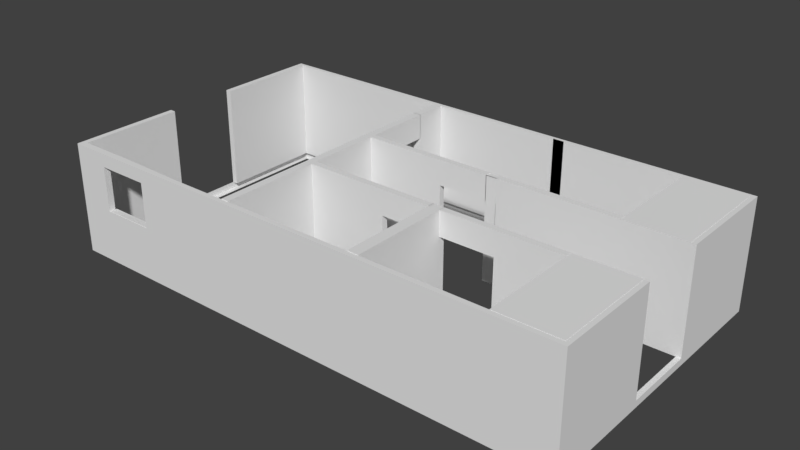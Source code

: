 # Source: Haz.blend  (saved by Blender 2.79.0; exported with 4.5.12 LTS)
import bpy
from mathutils import Matrix  # noqa: F401  (used for matrix-valued properties, if any)

bpy.ops.wm.read_factory_settings(use_empty=True)
scene = bpy.context.scene
scene.name = 'Scene'

# ---- collections
col_collection_1 = bpy.data.collections.new('Collection 1'); scene.collection.children.link(col_collection_1)

# ---- materials (node trees are filled in below, after node groups)
mat_material = bpy.data.materials.new('Material')
mat_material.alpha_threshold = 0.0
mat_material.use_transparent_shadow = False
mat_material.roughness = 0.5
mat_material.line_color = (0.0, 0.0, 0.0, 1.0)

# ---- material node trees

# ---- world
world_world = bpy.data.worlds.new('World'); scene.world = world_world
world_world.color = (0.05088, 0.05088, 0.05088)
world_world.use_sun_shadow = False
world_world.sun_shadow_jitter_overblur = 0.0
world_world.cycles.sampling_method = 'MANUAL'

# ---- meshes
me_cube = bpy.data.meshes.new('Cube')
me_cube.from_pydata([(-0.9296, -0.9647, 14.07), (-0.9296, -0.9647, 28.15), (-0.6606, -0.9647, 14.07), (-0.6606, -0.9647, 28.15), (1.0, 1.0, -1.0), (1.0, -1.0, -1.0), (-1.0, -1.0, -1.0), (-1.0, 1.0, -1.0), (1.0, 1.0, 1.0), (1.0, -1.0, 1.0), (-1.0, -1.0, 1.0), (-1.0, 1.0, 1.0), (1.0, -5.96e-08, -1.0), (1.788e-07, 1.0, -1.0), (1.0, 1.0, 0.0), (0.0, -1.0, -1.0), (1.0, -1.0, 0.0), (-1.0, 2.98e-07, -1.0), (-1.0, -1.0, 0.0), (-1.0, 1.0, 0.0), (1.0, -5.364e-07, 1.0), (2.384e-07, 1.0, 1.0), (-5.364e-07, -1.0, 1.0), (-1.0, 1.788e-07, 1.0), (2.384e-07, 1.0, 0.0), (-1.0, 2.384e-07, 0.0), (-2.98e-07, -1.0, 0.0), (1.0, -2.98e-07, 0.0), (1.0, -0.5, -1.0), (-0.5, 1.0, -1.0), (1.0, 1.0, 0.5), (-0.5, -1.0, -1.0), (1.0, -1.0, 0.5), (-1.0, 0.5, -1.0), (-1.0, -1.0, 0.5), (-1.0, 1.0, 0.5), (1.0, -0.5, 1.0), (-0.5, 1.0, 1.0), (-0.5, -1.0, 1.0), (-1.0, 0.5, 1.0), (1.0, 0.5, -1.0), (0.5, 1.0, -1.0), (1.0, 1.0, -0.5), (0.5, -1.0, -1.0), (1.0, -1.0, -0.5), (-1.0, -0.5, -1.0), (-1.0, -1.0, -0.5), (-1.0, 1.0, -0.5), (1.0, 0.5, 1.0), (0.5, 1.0, 1.0), (0.5, -1.0, 1.0), (-1.0, -0.5, 1.0), (-0.5, 1.0, 0.0), (0.5, 1.0, 0.0), (2.384e-07, 1.0, 0.5), (2.086e-07, 1.0, -0.5), (-1.0, 0.5, 0.0), (-1.0, -0.5, 0.0), (-1.0, 2.682e-07, -0.5), (-1.0, 2.086e-07, 0.5), (-0.5, -1.0, 0.0), (0.5, -1.0, 0.0), (-1.49e-07, -1.0, -0.5), (-4.172e-07, -1.0, 0.5), (1.0, -0.5, 0.0), (1.0, 0.5, 0.0), (1.0, -1.788e-07, -0.5), (1.0, -4.172e-07, 0.5), (1.0, 0.5, 0.5), (1.0, 0.5, -0.5), (1.0, -0.5, -0.5), (0.5, -1.0, 0.5), (0.5, -1.0, -0.5), (-0.5, -1.0, -0.5), (-1.0, -0.5, 0.5), (-1.0, -0.5, -0.5), (-1.0, 0.5, -0.5), (0.5, 1.0, -0.5), (0.5, 1.0, 0.5), (-0.5, 1.0, 0.5), (-0.5, 1.0, -0.5), (-1.0, 0.5, 0.5), (-0.5, -1.0, 0.5), (1.0, -0.5, 0.5), (1.0, -0.75, -1.0), (-0.75, 1.0, -1.0), (1.0, 1.0, 0.75), (-0.75, -1.0, -1.0), (1.0, -1.0, 0.75), (-1.0, 0.75, -1.0), (-1.0, -1.0, 0.75), (-1.0, 1.0, 0.75), (1.0, -0.75, 1.0), (-0.75, 1.0, 1.0), (-0.75, -1.0, 1.0), (-1.0, 0.75, 1.0), (1.0, 0.25, -1.0), (0.25, 1.0, -1.0), (1.0, 1.0, -0.25), (0.25, -1.0, -1.0), (1.0, -1.0, -0.25), (-1.0, -0.25, -1.0), (-1.0, -1.0, -0.25), (-1.0, 1.0, -0.25), (1.0, 0.25, 1.0), (0.25, 1.0, 1.0), (0.25, -1.0, 1.0), (-1.0, -0.25, 1.0), (-0.75, 1.0, 0.0), (0.25, 1.0, 0.0), (2.384e-07, 1.0, 0.75), (2.235e-07, 1.0, -0.25), (-1.0, 0.75, 0.0), (-1.0, -0.25, 0.0), (-1.0, 2.831e-07, -0.75), (-1.0, 2.235e-07, 0.25), (-0.75, -1.0, 0.0), (0.25, -1.0, 0.0), (-7.451e-08, -1.0, -0.75), (-3.576e-07, -1.0, 0.25), (1.0, -0.75, 0.0), (1.0, 0.25, 0.0), (1.0, -1.192e-07, -0.75), (1.0, -3.576e-07, 0.25), (-5.215e-08, 0.25, 1.0), (-0.25, -8.941e-08, 1.0), (1.0, -0.25, -1.0), (-0.25, 1.0, -1.0), (1.0, 1.0, 0.25), (-0.25, -1.0, -1.0), (1.0, -1.0, 0.25), (-1.0, 0.25, -1.0), (-1.0, -1.0, 0.25), (-1.0, 1.0, 0.25), (1.0, -0.25, 1.0), (-0.25, 1.0, 1.0), (-0.25, -1.0, 1.0), (-1.0, 0.25, 1.0), (1.0, 0.75, -1.0), (0.75, 1.0, -1.0), (1.0, 1.0, -0.75), (0.75, -1.0, -1.0), (1.0, -1.0, -0.75), (-1.0, -0.75, -1.0), (-1.0, -1.0, -0.75), (-1.0, 1.0, -0.75), (1.0, 0.75, 1.0), (0.75, 1.0, 1.0), (0.75, -1.0, 1.0), (-1.0, -0.75, 1.0), (-0.25, 1.0, 0.0), (0.75, 1.0, 0.0), (2.384e-07, 1.0, 0.25), (1.937e-07, 1.0, -0.75), (-1.0, 0.25, 0.0), (-1.0, -0.75, 0.0), (-1.0, 2.533e-07, -0.25), (-1.0, 1.937e-07, 0.75), (-0.25, -1.0, 0.0), (0.75, -1.0, 0.0), (-2.235e-07, -1.0, -0.25), (-4.768e-07, -1.0, 0.75), (1.0, -0.25, 0.0), (1.0, 0.75, 0.0), (1.0, -2.384e-07, -0.25), (1.0, -4.768e-07, 0.75), (-2.459e-07, -0.25, 1.0), (-0.25, 0.5, 1.0), (0.5, 0.25, 1.0), (0.75, 0.5, 1.0), (0.5, -0.25, 1.0), (0.75, -0.5, 1.0), (0.25, -0.5, 1.0), (1.0, 0.25, 0.5), (1.0, 0.75, 0.5), (1.0, 0.5, 0.25), (1.0, 0.5, 0.75), (1.0, 0.25, -0.5), (1.0, 0.75, -0.5), (1.0, 0.5, -0.75), (1.0, 0.5, -0.25), (1.0, -0.75, -0.5), (1.0, -0.25, -0.5), (1.0, -0.5, -0.75), (1.0, -0.5, -0.25), (0.25, -1.0, 0.5), (0.75, -1.0, 0.5), (0.5, -1.0, 0.25), (0.5, -1.0, 0.75), (0.25, -1.0, -0.5), (0.75, -1.0, -0.5), (0.5, -1.0, -0.75), (0.5, -1.0, -0.25), (-0.75, -1.0, -0.5), (-0.25, -1.0, -0.5), (-0.5, -1.0, -0.75), (-0.5, -1.0, -0.25), (-1.0, -0.25, 0.5), (-1.0, -0.75, 0.5), (-1.0, -0.5, 0.25), (-1.0, -0.5, 0.75), (-1.0, -0.25, -0.5), (-1.0, -0.75, -0.5), (-1.0, -0.5, -0.75), (-1.0, -0.5, -0.25), (-1.0, 0.75, -0.5), (-1.0, 0.25, -0.5), (-1.0, 0.5, -0.75), (-1.0, 0.5, -0.25), (0.25, 1.0, -0.5), (0.75, 1.0, -0.5), (0.5, 1.0, -0.25), (0.5, 1.0, -0.75), (0.25, 1.0, 0.5), (0.75, 1.0, 0.5), (0.5, 1.0, 0.75), (0.5, 1.0, 0.25), (-0.75, 1.0, 0.5), (-0.25, 1.0, 0.5), (-0.5, 1.0, 0.75), (-0.5, 1.0, 0.25), (-0.75, 1.0, -0.5), (-0.25, 1.0, -0.5), (-0.5, 1.0, -0.25), (-0.5, 1.0, -0.75), (-1.0, 0.75, 0.5), (-1.0, 0.25, 0.5), (-1.0, 0.5, 0.25), (-1.0, 0.5, 0.75), (-0.75, -1.0, 0.5), (-0.25, -1.0, 0.5), (-0.5, -1.0, 0.25), (-0.5, -1.0, 0.75), (1.0, -0.75, 0.5), (1.0, -0.25, 0.5), (1.0, -0.5, 0.25), (1.0, -0.5, 0.75), (-0.25, -0.5, 1.0), (-0.25, -0.25, 1.0), (-0.25, -0.75, 1.0), (1.0, -0.25, 0.75), (1.0, -0.25, 0.25), (1.0, -0.75, 0.25), (-0.25, -1.0, 0.75), (-0.25, -1.0, 0.25), (-0.75, -1.0, 0.25), (-1.0, 0.25, 0.75), (-1.0, 0.25, 0.25), (-1.0, 0.75, 0.25), (-0.25, 1.0, -0.75), (-0.25, 1.0, -0.25), (-0.75, 1.0, -0.25), (-0.25, 1.0, 0.25), (-0.25, 1.0, 0.75), (-0.75, 1.0, 0.75), (0.75, 1.0, 0.25), (0.75, 1.0, 0.75), (0.25, 1.0, 0.75), (0.75, 1.0, -0.75), (0.75, 1.0, -0.25), (0.25, 1.0, -0.25), (-1.0, 0.25, -0.25), (-1.0, 0.25, -0.75), (-1.0, 0.75, -0.75), (-1.0, -0.75, -0.25), (-1.0, -0.75, -0.75), (-1.0, -0.25, -0.75), (-1.0, -0.75, 0.75), (-1.0, -0.75, 0.25), (-1.0, -0.25, 0.25), (-0.25, -1.0, -0.25), (-0.25, -1.0, -0.75), (-0.75, -1.0, -0.75), (0.75, -1.0, -0.25), (0.75, -1.0, -0.75), (0.25, -1.0, -0.75), (0.75, -1.0, 0.75), (0.75, -1.0, 0.25), (0.25, -1.0, 0.25), (1.0, -0.25, -0.25), (1.0, -0.25, -0.75), (1.0, -0.75, -0.75), (1.0, 0.75, -0.25), (1.0, 0.75, -0.75), (1.0, 0.25, -0.75), (1.0, 0.75, 0.75), (1.0, 0.75, 0.25), (1.0, 0.25, 0.25), (0.25, -0.25, 1.0), (0.75, -0.25, 1.0), (0.75, -0.75, 1.0), (0.75, 0.75, 1.0), (0.75, 0.25, 1.0), (-0.25, 0.75, 1.0), (-0.25, 0.25, 1.0), (0.25, 0.25, 1.0), (0.25, -0.75, 1.0), (1.0, 0.25, 0.75), (1.0, 0.25, -0.25), (1.0, -0.75, -0.25), (0.25, -1.0, 0.75), (0.25, -1.0, -0.25), (-0.75, -1.0, -0.25), (-1.0, -0.25, 0.75), (-1.0, -0.25, -0.25), (-1.0, 0.75, -0.25), (0.25, 1.0, -0.75), (0.25, 1.0, 0.25), (-0.75, 1.0, 0.25), (-0.75, 1.0, -0.75), (-1.0, 0.75, 0.75), (-0.75, -1.0, 0.75), (1.0, -0.75, 0.75), (-0.9779, 1.0, -1.0), (-0.9779, -1.0, -1.0), (-0.9779, 1.0, 1.0), (-0.9779, -1.0, 1.0), (-0.9779, 1.0, 0.0), (-0.9779, -1.0, 0.0), (-0.9779, 2.941e-07, -1.0), (-0.9779, 0.5, -1.0), (-0.9779, -1.0, -0.5), (-0.9779, 1.0, 0.5), (-0.9779, 1.0, -0.5), (-0.9779, -1.0, 0.5), (-0.9779, -0.5, -1.0), (-0.9779, 0.5, 1.0), (-0.9779, -0.5, 1.0), (-0.9779, -0.25, -1.0), (-0.9779, -0.25, 1.0), (-0.9779, -1.0, 0.25), (-0.9779, 1.0, -0.25), (-0.9779, 1.0, 0.75), (-0.9779, -1.0, -0.75), (-0.9779, 0.75, 1.0), (-0.9779, 0.75, -1.0), (-0.9779, 0.25, -1.0), (-0.9779, 0.25, 1.0), (-0.9779, -1.0, -0.25), (-0.9779, 1.0, 0.25), (-0.9779, 1.0, -0.75), (-0.9779, -1.0, 0.75), (-0.9779, -0.75, 1.0), (-0.9779, -0.75, -1.0), (-1.0, 0.9758, -1.0), (-1.0, 0.9758, 1.0), (-1.0, 0.9758, 0.0), (1.759e-07, 0.9758, -1.0), (0.5, 0.9758, -1.0), (-0.5, 0.9758, -1.0), (-1.0, 0.9758, -0.5), (-1.0, 0.9758, 0.5), (1.0, 0.9758, -1.0), (1.0, 0.9758, 1.0), (1.0, 0.9758, 0.0), (2.291e-07, 0.9758, 1.0), (-0.5, 0.9758, 1.0), (0.5, 0.9758, 1.0), (1.0, 0.9758, 0.5), (1.0, 0.9758, -0.5), (-1.0, 0.9758, 0.25), (-1.0, 0.9758, -0.75), (1.0, 0.9758, -0.25), (1.0, 0.9758, -0.75), (1.0, 0.9758, 0.75), (1.0, 0.9758, 0.25), (0.25, 0.9758, 1.0), (0.75, 0.9758, 1.0), (-0.75, 0.9758, 1.0), (-0.25, 0.9758, 1.0), (-0.25, 0.9758, -1.0), (-0.75, 0.9758, -1.0), (0.75, 0.9758, -1.0), (0.25, 0.9758, -1.0), (-1.0, 0.9758, -0.25), (-1.0, 0.9758, 0.75), (-0.9779, 0.9758, -1.0), (-0.9779, 0.9758, 1.0), (1.0, -0.9667, -1.0), (1.0, -0.9667, 1.0), (1.0, -0.9667, 0.0), (-5.235e-07, -0.9667, 1.0), (0.5, -0.9667, 1.0), (1.0, -0.9667, -0.5), (1.0, -0.9667, 0.5), (-0.5, -0.9667, 1.0), (-1.0, -0.9667, -1.0), (-1.0, -0.9667, 1.0), (-1.0, -0.9667, 0.0), (1.987e-09, -0.9667, -1.0), (0.5, -0.9667, -1.0), (-1.0, -0.9667, 0.5), (-1.0, -0.9667, -0.5), (-0.5, -0.9667, -1.0), (-0.25, -0.9667, -1.0), (-0.25, -0.9667, 1.0), (1.0, -0.9667, 0.25), (-1.0, -0.9667, -0.25), (-1.0, -0.9667, -0.75), (-1.0, -0.9667, 0.75), (-1.0, -0.9667, 0.25), (1.0, -0.9667, -0.75), (0.75, -0.9667, 1.0), (0.75, -0.9667, -1.0), (0.25, -0.9667, -1.0), (0.25, -0.9667, 1.0), (1.0, -0.9667, -0.25), (1.0, -0.9667, 0.75), (-0.75, -0.9552, 1.0), (-0.75, -0.9667, -1.0), (-0.9779, -0.9552, 1.0), (-0.9779, -0.9667, -1.0), (0.9815, -5.298e-07, 1.0), (0.9815, 0.5, 1.0), (0.9815, -0.5, 1.0), (0.9815, 1.0, -1.0), (0.9815, -1.0, -1.0), (0.9815, 1.0, 1.0), (0.9815, -1.0, 1.0), (0.9815, 1.0, 0.0), (0.9815, -1.0, 0.0), (0.9815, -5.631e-08, -1.0), (0.9815, -0.5, -1.0), (0.9815, 0.5, -1.0), (0.9815, -1.0, 0.5), (0.9815, -1.0, -0.5), (0.9815, 1.0, -0.5), (0.9815, 1.0, 0.5), (0.9815, 1.0, 0.25), (0.9815, 1.0, 0.75), (0.9815, 1.0, -0.75), (0.9815, 1.0, -0.25), (0.9815, -1.0, -0.25), (0.9815, -1.0, -0.75), (0.9815, -1.0, 0.75), (0.9815, -1.0, 0.25), (0.9815, -0.25, 1.0), (0.9815, -0.75, 1.0), (0.9815, 0.75, 1.0), (0.9815, 0.25, 1.0), (0.9815, 0.25, -1.0), (0.9815, 0.75, -1.0), (0.9815, -0.75, -1.0), (0.9815, -0.25, -1.0), (0.9815, 0.9758, -1.0), (0.9815, 0.9758, 1.0), (0.9815, -0.9667, -1.0), (0.9815, -0.9667, 1.0), (1.0, -0.9667, 30.73), (1.0, -1.0, 30.73), (-0.9779, 1.0, 30.73), (-1.0, 1.0, 30.73), (-0.9779, -1.0, 30.73), (-1.0, -1.0, 30.73), (-1.0, 0.9758, 30.73), (0.25, 1.0, 30.73), (2.384e-07, 1.0, 30.73), (0.25, -1.0, 30.73), (-5.364e-07, -1.0, 30.73), (-5.235e-07, -0.9667, 30.73), (1.0, -0.25, 30.73), (1.0, -0.5, 30.73), (-0.25, 1.0, 30.73), (-0.5, 1.0, 30.73), (-0.25, -1.0, 30.73), (-0.5, -1.0, 30.73), (-1.0, 0.25, 30.73), (-1.0, 0.5, 30.73), (1.0, 0.75, 30.73), (1.0, 0.5, 30.73), (0.75, 1.0, 30.73), (0.5, 1.0, 30.73), (0.75, -1.0, 30.73), (0.5, -1.0, 30.73), (-1.0, -0.75, 30.73), (-1.0, -0.5, 30.73), (0.9815, 0.5, 30.73), (0.5, -0.9667, 30.73), (0.9815, -0.5, 30.73), (-0.5, -0.9667, 30.73), (1.0, -0.75, 30.73), (-0.75, 1.0, 30.73), (-0.75, -1.0, 30.73), (-1.0, 0.75, 30.73), (1.0, 0.25, 30.73), (-1.0, -0.25, 30.73), (1.0, 0.9758, 30.73), (0.9815, 1.0, 30.73), (0.9815, -1.0, 30.73), (-1.0, -0.9667, 30.73), (-0.25, -0.9667, 30.73), (0.9815, -0.25, 30.73), (0.75, -0.9667, 30.73), (0.9815, -0.75, 30.73), (0.9815, 0.75, 30.73), (0.9815, 0.25, 30.73), (0.25, -0.9667, 30.73), (-0.75, -0.9552, 30.73), (-0.9779, 0.5, 30.73), (-0.9779, -0.5, 30.73), (-0.9779, -0.25, 30.73), (-0.9779, 0.75, 30.73), (-0.9779, 0.25, 30.73), (-0.9779, -0.75, 30.73), (-0.9779, 0.9758, 30.73), (-0.9779, -0.9552, 30.73), (1.0, 1.0, 30.73), (2.291e-07, 0.9758, 30.73), (-0.5, 0.9758, 30.73), (0.5, 0.9758, 30.73), (0.25, 0.9758, 30.73), (0.75, 0.9758, 30.73), (-0.75, 0.9758, 30.73), (-0.25, 0.9758, 30.73), (0.9815, 0.9758, 30.73), (0.9815, -0.9667, 30.73), (-0.2799, 1.0, -1.0), (-0.2799, -1.0, -1.0), (-0.2799, 1.0, 1.0), (-0.2799, -1.0, 1.0), (-0.2799, 1.0, 0.0), (-0.2799, -1.0, 0.0), (-0.2799, -1.0, -0.5), (-0.2799, 1.0, 0.5), (-0.2799, 1.0, -0.5), (-0.2799, -1.0, 0.5), (-0.2799, -7.87e-08, 1.0), (-0.2799, 0.5, 1.0), (-0.2799, -0.5, 1.0), (-0.2799, -0.25, 1.0), (-0.2799, -0.75, 1.0), (-0.2799, -1.0, 0.75), (-0.2799, -1.0, 0.25), (-0.2799, 1.0, -0.75), (-0.2799, 1.0, -0.25), (-0.2799, 1.0, 0.25), (-0.2799, 1.0, 0.75), (-0.2799, -1.0, -0.25), (-0.2799, -1.0, -0.75), (-0.2799, 0.75, 1.0), (-0.2799, 0.25, 1.0), (-0.2799, 0.9758, -1.0), (-0.2799, 0.9758, 1.0), (-0.2799, -0.9667, -1.0), (-0.2799, -0.9667, 1.0), (-0.2799, 1.0, 30.73), (-0.2799, -1.0, 30.73), (-0.2799, 0.9758, 30.73), (-0.2799, -0.9667, 30.73), (0.25, 0.2932, 1.03), (0.2933, -0.5, 1.0), (0.2933, 1.0, -1.0), (0.2933, -1.0, -1.0), (0.2933, 1.0, 1.0), (0.2933, -1.0, 1.0), (0.2933, 1.0, 0.0), (0.2933, -1.0, 0.0), (0.2933, -1.0, 0.5), (0.2933, -1.0, -0.5), (0.2933, 1.0, -0.5), (0.2933, 1.0, 0.5), (0.2933, 1.0, 0.75), (0.2933, 1.0, -0.25), (0.2933, -1.0, -0.75), (0.2933, -1.0, 0.25), (0.2933, -0.25, 1.0), (0.25, 0.2916, 1.03), (0.2933, 0.25, 1.0), (0.2933, -0.75, 1.0), (0.2933, -1.0, 0.75), (0.2933, -1.0, -0.25), (0.2933, 1.0, -0.75), (0.2933, 1.0, 0.25), (0.2933, 0.9758, -1.0), (0.2933, 0.9758, 1.0), (0.2933, -0.9667, 1.0), (0.2933, -0.9667, -1.0), (0.2933, 1.0, 30.73), (0.2933, -1.0, 30.73), (0.2933, 0.9758, 30.73), (0.2933, -0.9667, 30.73), (0.75, -0.25, 30.79), (0.75, -0.5, 30.79), (0.75, -0.75, 30.79), (0.75, 0.75, 30.79), (0.75, 0.5, 30.79), (0.75, 0.9758, 30.79), (0.75, 0.25, 30.79), (0.75, -0.9667, 30.79), (0.9815, 0.5, 30.79), (0.9815, -0.5, 30.79), (0.9815, -0.25, 30.79), (0.9815, -0.75, 30.79), (0.9815, 0.75, 30.79), (0.9815, 0.25, 30.79), (0.9815, 0.9758, 30.79), (0.9815, -0.9667, 30.79), (1.0, -0.2923, -1.0), (1.0, -0.2923, 1.0), (1.0, -0.2923, 0.0), (-2.623e-07, -0.2923, 1.0), (0.5, -0.2923, 1.0), (1.0, -0.2923, -0.5), (1.0, -0.2923, 0.5), (-1.0, -0.2923, -1.0), (-1.0, -0.2923, 1.0), (-1.0, -0.2923, 0.0), (-1.0, -0.2923, 0.5), (-1.0, -0.2923, -0.5), (-0.25, -0.2923, 1.0), (1.0, -0.2923, 0.75), (1.0, -0.2923, 0.25), (-1.0, -0.2923, -0.75), (-1.0, -0.2923, 0.25), (1.0, -0.2923, -0.25), (1.0, -0.2923, -0.75), (0.25, -0.2923, 1.0), (0.75, -0.2923, 1.0), (-1.0, -0.2923, 0.75), (-1.0, -0.2923, -0.25), (-0.9779, -0.2923, -1.0), (-0.9779, -0.2923, 1.0), (0.9815, -0.2923, -1.0), (0.9815, -0.2923, 1.0), (1.0, -0.2923, 30.73), (-1.0, -0.2923, 30.73), (-0.9779, -0.2923, 30.73), (0.9815, -0.2923, 30.73), (-0.2799, -0.2923, 1.0), (0.2933, -0.2923, 1.0), (0.75, -0.2923, 30.79), (0.9815, -0.2923, 30.79), (-1.0, 0.2916, -1.0), (-1.0, 0.2916, 1.0), (-1.0, 0.2916, 0.0), (-1.0, 0.2916, -0.5), (-1.0, 0.2916, 0.5), (1.0, 0.2916, -1.0), (1.0, 0.2916, 1.0), (1.0, 0.2916, 0.0), (-3.604e-08, 0.2916, 1.0), (0.5, 0.2916, 1.0), (1.0, 0.2916, 0.5), (1.0, 0.2916, -0.5), (-1.0, 0.2916, 0.75), (-1.0, 0.2916, 0.25), (-1.0, 0.2916, -0.25), (-1.0, 0.2916, -0.75), (1.0, 0.2916, -0.75), (1.0, 0.2916, 0.25), (0.75, 0.2916, 1.0), (-0.25, 0.2916, 1.0), (0.25, 0.2916, 1.0), (1.0, 0.2916, 0.75), (1.0, 0.2916, -0.25), (-0.9779, 0.2916, 1.0), (-0.9779, 0.2916, -1.0), (0.9815, 0.2916, -1.0), (0.9815, 0.2916, 1.0), (-1.0, 0.2916, 30.73), (1.0, 0.2916, 30.73), (-0.9779, 0.2916, 30.73), (0.9815, 0.2916, 30.73), (-0.2799, 0.2916, 1.0), (0.2933, 0.2916, 1.0), (0.75, 0.2916, 30.79), (0.9815, 0.2916, 30.79), (0.06103, 1.0, -1.0), (0.06103, -1.0, -1.0), (0.06103, 1.0, 1.0), (0.06103, -1.0, 1.0), (0.06103, 1.0, 0.0), (0.06103, -1.0, 0.0), (0.06103, -1.0, 0.5), (0.06103, -1.0, -0.5), (0.06103, 1.0, -0.5), (0.06103, 1.0, 0.5), (0.06103, 1.0, 0.75), (0.06103, 1.0, -0.25), (0.06103, -1.0, -0.75), (0.06103, -1.0, 0.25), (0.06103, -0.25, 1.0), (0.06103, 0.25, 1.0), (0.06103, -1.0, 0.75), (0.06103, -1.0, -0.25), (0.06103, 1.0, -0.75), (0.06103, 1.0, 0.25), (0.06103, 0.9758, -1.0), (0.06103, 0.9758, 1.0), (0.06103, -0.9667, -1.0), (0.06103, -0.9667, 1.0), (0.06103, 1.0, 30.73), (0.06103, -1.0, 30.73), (0.06103, 0.9758, 30.73), (0.06103, -0.9667, 30.73), (0.06103, -0.2923, 1.0), (0.06103, 0.2916, 1.0), (-3.604e-08, 0.2916, 30.85), (-5.215e-08, 0.25, 30.85), (-0.2799, -7.87e-08, 30.85), (-0.25, -8.941e-08, 30.85), (-0.2799, 0.5, 30.85), (-0.25, 0.5, 30.85), (0.5, 0.2916, 30.85), (0.5, 0.25, 30.85), (-0.2799, -0.5, 30.85), (-0.25, -0.5, 30.85), (-0.25, -0.2923, 30.85), (-0.25, -0.25, 30.85), (-2.459e-07, -0.25, 30.85), (-0.2799, -0.25, 30.85), (-0.25, -0.75, 30.85), (-0.2799, -0.75, 30.85), (0.25, -0.2923, 30.85), (0.25, -0.5, 30.85), (0.5, -0.25, 30.85), (0.75, -0.25, 30.85), (0.25, 0.9758, 30.85), (0.75, 0.2916, 30.85), (0.75, 0.25, 30.85), (-0.25, 0.9758, 30.85), (-0.25, 0.75, 30.85), (-0.2799, 0.75, 30.85), (-0.25, 0.25, 30.85), (-0.25, 0.2916, 30.85), (-0.2799, 0.25, 30.85), (0.25, 0.2916, 30.85), (0.25, 0.25, 30.85), (0.25, -0.75, 30.85), (-0.2799, 0.9758, 30.85), (-0.25, -0.9667, 30.85), (0.25, -0.9667, 30.85), (-0.2799, -0.9667, 30.85), (-0.2799, 0.2916, 30.85), (-0.2799, -0.2923, 30.85), (0.2933, 0.2932, 30.72), (0.2933, -0.5, 30.85), (0.25, -0.25, 30.85), (0.2933, -0.25, 30.85), (0.25, 0.2932, 30.72), (0.2933, 0.25, 30.85), (0.2933, -0.75, 30.85), (0.2933, 0.9758, 30.85), (0.2933, -0.9667, 30.85), (0.2933, 0.2916, 30.85), (0.2933, -0.2923, 30.85), (-2.623e-07, -0.2923, 30.85), (0.5, -0.2923, 30.85), (0.75, -0.2923, 30.85), (0.06103, -0.25, 30.85), (0.06103, 0.25, 30.85), (0.06103, -0.2923, 30.85), (0.06103, 0.2916, 30.85), (-0.2799, -0.2923, 23.72), (-2.623e-07, -0.2923, 23.72), (0.06103, -0.2923, 23.72), (-3.604e-08, 0.2916, 23.72), (-0.25, 0.2916, 23.72), (-0.2799, -0.25, 23.72), (-0.2799, 0.25, 23.72), (-0.2799, 0.2916, 23.72), (-0.2799, -7.87e-08, 23.72), (0.06103, 0.2916, 23.72), (-2.459e-07, -0.25, 23.72), (0.06103, -0.25, 23.72), (-0.25, -0.75, 23.72), (-0.25, -0.9667, 23.72), (-0.25, 0.25, 23.72), (-0.25, -8.941e-08, 23.72), (-0.25, -0.2923, 23.72), (-5.215e-08, 0.25, 23.72), (-0.2799, -0.75, 23.72), (-0.2799, -0.5, 23.72), (0.06103, 0.25, 23.72), (-0.25, -0.5, 23.72), (-0.2799, 0.5, 23.72), (-0.25, -0.25, 23.72), (-0.25, 0.5, 23.72), (-0.2799, -0.9667, 23.72), (-0.2799, 0.7529, 30.85), (-0.25, 0.7529, 30.85), (-0.2799, 0.7529, 23.72), (-0.25, 0.7529, 23.72), (0.2519, 0.2916, 30.85), (0.2519, 0.25, 30.85), (0.2519, 0.25, 23.72), (0.2519, 0.2916, 23.72), (0.2515, -0.2923, 23.72), (0.2515, -0.2923, 30.85), (0.2515, -0.25, 30.85), (0.2515, -0.25, 23.72), (0.5, -0.2923, 23.85), (0.75, -0.2923, 24.19), (0.5, -0.25, 23.85), (0.75, -0.25, 24.19), (0.2927, -0.25, 30.85), (0.2927, -0.2923, 30.85), (0.2927, -0.25, 23.85), (0.2927, -0.2923, 23.85), (0.5, 0.25, 23.84), (0.75, 0.25, 23.84), (0.75, 0.2916, 23.84), (0.5, 0.2916, 23.84), (0.2936, 0.2916, 23.84), (0.2936, 0.2916, 30.85), (0.2936, 0.25, 30.85), (0.2936, 0.25, 23.84), (-0.8619, -1.0, 26.9), (-0.75, -1.0, 26.9), (-0.75, -0.9552, 26.9), (-0.8619, -0.9552, 26.9), (-0.8619, -1.0, 14.14), (-0.8619, -0.9552, 10.41), (-0.75, -1.0, 14.14), (-0.6606, -1.0, 14.14), (-0.6606, -0.9667, 10.41), (-0.75, -0.9552, 10.41), (-0.6606, -1.0, 26.9), (-0.6606, -0.9667, 26.9), (0.2923, 0.2916, 23.84), (0.2923, 0.2916, 1.0), (0.2933, 0.2932, 30.85), (0.25, 0.2932, 30.85), (0.2923, 0.25, 1.0), (0.2933, 0.2916, 30.72), (0.2923, 0.25, 23.84), (0.2933, 0.2916, 1.03), (0.2933, 0.25, 30.72), (0.2933, 0.2932, 1.03), (0.25, 0.25, 30.72), (0.25, 0.2916, 30.72), (-0.75, -0.9971, 14.2), (-0.8619, -0.9971, 14.2), (-0.6605, -0.9971, 14.2), (-0.6605, -0.9637, 10.47), (-0.75, -0.9523, 10.47), (-0.8619, -0.9523, 10.47), (-0.75, -1.001, 14.2), (-0.8619, -1.001, 14.2), (-0.6606, -1.001, 14.2), (-0.75, -0.9978, 14.26), (-0.8619, -0.9978, 14.26), (-0.6605, -0.9978, 14.26), (-0.75, -0.9579, 14.07), (-0.8619, -0.9579, 14.07), (-0.6605, -0.9579, 14.07), (-0.75, -0.9586, 14.13), (-0.8619, -0.9586, 14.13), (-0.6605, -0.9586, 14.13), (-0.75, -0.9995, 10.27), (-0.8619, -0.9995, 10.27), (-0.6605, -0.9995, 10.27), (-0.75, -0.9604, 10.15), (-0.8619, -0.9604, 10.15), (-0.6605, -0.9604, 10.15), (-0.75, -0.944, 14.05), (-0.8619, -0.944, 14.05), (-0.6605, -0.944, 14.05), (-0.6605, -0.9464, 10.13), (-0.75, -0.9464, 10.13), (-0.8619, -0.9464, 10.13), (-0.75, -0.9667, 0.1088), (-0.8619, -0.9667, 0.1088), (-0.6605, -0.9667, 0.1088), (-0.75, -0.9527, 0.09355), (-0.8619, -0.9527, 0.09355), (-0.6605, -0.9527, 0.09355)], [], [(2, 815, 818, 3), (0, 812, 816, 815, 2), (3, 818, 809, 810, 1), (411, 314, 6, 386), (326, 334, 501, 498), (407, 379, 9, 88), (341, 316, 10, 90), (375, 345, 11, 91), (340, 313, 7, 145), (339, 317, 19, 133), (686, 671, 24, 152), (685, 667, 13, 153), (374, 346, 19, 103), (304, 113, 25, 156), (303, 107, 23, 157), (338, 318, 18, 102), (684, 672, 26, 160), (683, 670, 22, 161), (406, 380, 16, 100), (298, 121, 27, 164), (297, 104, 20, 165), (315, 11, 451, 450), (336, 319, 17, 131), (689, 668, 15, 389), (403, 141, 43, 390), (335, 320, 33, 89), (437, 447, 515, 493), (9, 379, 448, 449), (287, 173, 67, 123), (286, 174, 68, 175), (285, 146, 48, 176), (284, 177, 66, 122), (283, 178, 69, 179), (282, 163, 65, 180), (401, 383, 44, 142), (615, 602, 70, 183), (614, 599, 64, 184), (680, 673, 63, 119), (277, 186, 71, 187), (276, 148, 50, 188), (679, 674, 62, 118), (274, 190, 72, 191), (273, 159, 61, 192), (333, 321, 46, 144), (538, 522, 73, 195), (537, 521, 60, 196), (269, 197, 59, 115), (268, 198, 74, 199), (267, 149, 51, 200), (266, 201, 58, 114), (265, 202, 75, 203), (264, 155, 57, 204), (361, 350, 47, 145), (647, 635, 76, 207), (646, 634, 56, 208), (678, 675, 55, 111), (259, 210, 77, 211), (258, 139, 41, 212), (677, 676, 54, 110), (256, 214, 78, 215), (255, 151, 53, 216), (332, 322, 35, 91), (536, 523, 79, 219), (535, 520, 52, 220), (331, 323, 47, 103), (534, 524, 80, 223), (533, 516, 29, 224), (360, 351, 35, 133), (645, 636, 81, 227), (644, 633, 39, 228), (330, 324, 34, 132), (532, 525, 82, 231), (531, 519, 38, 232), (396, 384, 32, 130), (611, 603, 83, 235), (610, 598, 36, 236), (447, 402, 492, 515), (137, 337, 502, 466), (620, 325, 45, 604), (543, 517, 31, 393), (389, 15, 129, 394), (319, 328, 101, 17), (633, 137, 466, 659), (603, 610, 236, 83), (67, 165, 240, 234), (165, 20, 134, 240), (599, 611, 235, 64), (27, 123, 241, 162), (123, 67, 234, 241), (380, 396, 130, 16), (64, 235, 242, 120), (235, 83, 233, 242), (525, 531, 232, 82), (63, 161, 243, 230), (161, 22, 136, 243), (521, 532, 231, 60), (26, 119, 244, 158), (119, 63, 230, 244), (318, 330, 132, 18), (60, 231, 245, 116), (231, 82, 229, 245), (636, 644, 228, 81), (59, 157, 246, 226), (157, 23, 137, 246), (634, 645, 227, 56), (25, 115, 247, 154), (115, 59, 226, 247), (346, 360, 133, 19), (56, 227, 248, 112), (227, 81, 225, 248), (524, 533, 224, 80), (55, 153, 249, 222), (153, 13, 127, 249), (520, 534, 223, 52), (24, 111, 250, 150), (111, 55, 222, 250), (317, 331, 103, 19), (52, 223, 251, 108), (223, 80, 221, 251), (523, 535, 220, 79), (54, 152, 252, 218), (152, 24, 150, 252), (518, 536, 219, 37), (21, 110, 253, 135), (110, 54, 218, 253), (315, 332, 91, 11), (37, 219, 254, 93), (219, 79, 217, 254), (214, 255, 216, 78), (427, 428, 255, 214), (428, 419, 151, 255), (147, 256, 215, 49), (417, 429, 256, 147), (429, 427, 214, 256), (669, 677, 110, 21), (553, 561, 257, 105), (561, 560, 213, 257), (210, 258, 212, 77), (426, 430, 258, 210), (430, 415, 139, 258), (151, 259, 211, 53), (419, 431, 259, 151), (431, 426, 210, 259), (671, 678, 111, 24), (555, 562, 260, 109), (562, 559, 209, 260), (635, 646, 208, 76), (58, 156, 261, 206), (156, 25, 154, 261), (632, 647, 207, 33), (17, 114, 262, 131), (114, 58, 206, 262), (344, 361, 145, 7), (33, 207, 263, 89), (207, 76, 205, 263), (202, 264, 204, 75), (392, 397, 264, 202), (397, 388, 155, 264), (143, 265, 203, 45), (386, 398, 265, 143), (398, 392, 202, 265), (101, 266, 114, 17), (604, 612, 266, 101), (612, 608, 201, 266), (198, 267, 200, 74), (391, 399, 267, 198), (399, 387, 149, 267), (155, 268, 199, 57), (388, 400, 268, 155), (400, 391, 198, 268), (113, 269, 115, 25), (606, 613, 269, 113), (613, 607, 197, 269), (522, 537, 196, 73), (62, 160, 270, 194), (160, 26, 158, 270), (517, 538, 195, 31), (15, 118, 271, 129), (118, 62, 194, 271), (314, 333, 144, 6), (31, 195, 272, 87), (195, 73, 193, 272), (190, 273, 192, 72), (425, 432, 273, 190), (432, 420, 159, 273), (141, 274, 191, 43), (416, 433, 274, 141), (433, 425, 190, 274), (668, 679, 118, 15), (552, 563, 275, 99), (563, 558, 189, 275), (186, 276, 188, 71), (424, 434, 276, 186), (434, 418, 148, 276), (159, 277, 187, 61), (420, 435, 277, 159), (435, 424, 186, 277), (672, 680, 119, 26), (556, 564, 278, 117), (564, 557, 185, 278), (602, 614, 184, 70), (66, 164, 279, 182), (164, 27, 162, 279), (597, 615, 183, 28), (12, 122, 280, 126), (122, 66, 182, 280), (378, 401, 142, 5), (28, 183, 281, 84), (183, 70, 181, 281), (178, 282, 180, 69), (359, 362, 282, 178), (362, 354, 163, 282), (138, 283, 179, 40), (352, 363, 283, 138), (363, 359, 178, 283), (96, 284, 122, 12), (637, 648, 284, 96), (648, 643, 177, 284), (174, 285, 176, 68), (358, 364, 285, 174), (364, 353, 146, 285), (163, 286, 175, 65), (354, 365, 286, 163), (365, 358, 174, 286), (121, 287, 123, 27), (639, 649, 287, 121), (649, 642, 173, 287), (539, 293, 721, 722), (402, 447, 596, 588), (519, 136, 464, 546), (292, 439, 594, 587), (764, 749, 789, 790), (293, 369, 720, 721), (367, 291, 584, 586), (658, 413, 589, 666), (171, 290, 583, 582), (766, 765, 711, 730), (605, 51, 475, 625), (764, 763, 709, 749), (376, 335, 89, 344), (446, 416, 141, 403), (576, 552, 99, 404), (656, 336, 131, 632), (367, 445, 514, 511), (295, 567, 740, 727), (616, 172, 714, 713), (621, 329, 500, 626), (629, 565, 738, 745), (173, 297, 165, 67), (642, 653, 297, 173), (653, 638, 104, 297), (177, 298, 164, 66), (643, 654, 298, 177), (654, 639, 121, 298), (383, 406, 100, 44), (70, 184, 299, 181), (184, 64, 120, 299), (673, 683, 161, 63), (557, 569, 300, 185), (569, 554, 106, 300), (674, 684, 160, 62), (558, 570, 301, 189), (570, 556, 117, 301), (321, 338, 102, 46), (73, 196, 302, 193), (196, 60, 116, 302), (197, 303, 157, 59), (607, 618, 303, 197), (618, 605, 107, 303), (201, 304, 156, 58), (608, 619, 304, 201), (619, 606, 113, 304), (350, 374, 103, 47), (76, 208, 305, 205), (208, 56, 112, 305), (675, 685, 153, 55), (559, 571, 306, 209), (571, 551, 97, 306), (676, 686, 152, 54), (560, 572, 307, 213), (572, 555, 109, 307), (322, 339, 133, 35), (79, 220, 308, 217), (220, 52, 108, 308), (323, 340, 145, 47), (80, 224, 309, 221), (224, 29, 85, 309), (351, 375, 91, 35), (81, 228, 310, 225), (228, 39, 95, 310), (324, 341, 90, 34), (82, 232, 311, 229), (232, 38, 94, 311), (384, 407, 88, 32), (83, 236, 312, 233), (236, 36, 92, 312), (518, 37, 463, 545), (418, 9, 449, 488), (325, 343, 143, 45), (393, 31, 87, 409), (229, 311, 341, 324), (221, 309, 340, 323), (217, 308, 339, 322), (193, 302, 338, 321), (87, 272, 333, 314), (93, 254, 332, 315), (108, 251, 331, 317), (116, 245, 330, 318), (245, 229, 324, 330), (251, 221, 323, 331), (254, 217, 322, 332), (272, 193, 321, 333), (302, 116, 318, 338), (308, 108, 317, 339), (309, 85, 313, 340), (311, 94, 316, 341), (554, 50, 473, 578), (409, 87, 314, 411), (598, 134, 460, 624), (85, 371, 376, 313), (225, 310, 375, 351), (205, 305, 374, 350), (551, 573, 373, 97), (667, 687, 347, 13), (415, 444, 372, 139), (139, 372, 348, 41), (29, 349, 371, 85), (313, 376, 344, 7), (13, 347, 370, 127), (516, 541, 349, 29), (8, 417, 487, 506), (553, 105, 455, 577), (134, 436, 491, 460), (353, 8, 506, 486), (638, 48, 469, 660), (377, 368, 512, 504), (623, 414, 478, 627), (149, 387, 489, 474), (128, 30, 358, 365), (14, 128, 365, 354), (86, 8, 353, 364), (30, 86, 364, 358), (140, 42, 359, 363), (4, 140, 363, 352), (98, 14, 354, 362), (42, 98, 362, 359), (89, 263, 361, 344), (112, 248, 360, 346), (248, 225, 351, 360), (263, 205, 350, 361), (305, 112, 346, 374), (310, 95, 345, 375), (233, 312, 407, 384), (181, 299, 406, 383), (762, 756, 697, 752), (445, 367, 586, 595), (84, 281, 401, 378), (132, 34, 391, 400), (18, 132, 400, 388), (90, 10, 387, 399), (34, 90, 399, 391), (144, 46, 392, 398), (6, 144, 398, 386), (102, 18, 388, 397), (46, 102, 397, 392), (120, 242, 396, 380), (242, 233, 384, 396), (281, 181, 383, 401), (299, 120, 380, 406), (312, 92, 379, 407), (148, 418, 488, 472), (343, 411, 386, 143), (417, 147, 470, 487), (84, 378, 446, 442), (329, 107, 485, 500), (4, 352, 444, 415), (597, 28, 422, 622), (12, 126, 443, 421), (378, 5, 416, 446), (28, 84, 442, 422), (138, 40, 423, 441), (352, 138, 441, 444), (96, 12, 421, 440), (637, 96, 440, 657), (414, 437, 493, 478), (104, 439, 412, 20), (146, 353, 486, 468), (438, 413, 476, 494), (334, 377, 504, 501), (575, 405, 496, 580), (20, 412, 436, 134), (445, 438, 494, 514), (130, 32, 424, 435), (16, 130, 435, 420), (88, 9, 418, 434), (32, 88, 434, 424), (142, 44, 425, 433), (5, 142, 433, 416), (100, 16, 420, 432), (44, 100, 432, 425), (98, 42, 426, 431), (14, 98, 431, 419), (140, 4, 415, 430), (42, 140, 430, 426), (86, 30, 427, 429), (8, 86, 429, 417), (128, 14, 419, 428), (30, 128, 428, 427), (505, 489, 453, 452), (694, 459, 458, 692), (501, 483, 467, 498), (492, 477, 473, 472), (548, 479, 465, 546), (626, 625, 475, 499), (459, 490, 464, 458), (515, 492, 472, 488), (504, 454, 483, 501), (661, 659, 466, 502), (580, 496, 457, 578), (479, 497, 482, 465), (499, 475, 474, 503), (497, 505, 452, 482), (481, 450, 504, 512), (545, 463, 508, 547), (456, 462, 513, 507), (450, 451, 454, 504), (463, 481, 512, 508), (470, 471, 509, 511), (487, 470, 511, 514), (691, 456, 507, 693), (577, 455, 510, 579), (503, 474, 489, 505), (480, 493, 515, 448), (506, 487, 514, 486), (660, 662, 495, 484), (486, 514, 494, 468), (468, 494, 476, 469), (461, 478, 493, 480), (448, 515, 488, 449), (624, 627, 478, 461), (10, 316, 452, 453), (93, 315, 450, 481), (379, 92, 480, 448), (381, 395, 490, 459), (11, 345, 454, 451), (316, 94, 813, 811, 807, 808, 482, 452), (21, 135, 462, 456), (542, 369, 513, 547), (544, 385, 479, 548), (136, 22, 458, 464), (369, 355, 507, 513), (410, 342, 503, 505), (342, 327, 499, 503), (48, 146, 468, 469), (368, 356, 508, 512), (147, 49, 471, 470), (92, 36, 461, 480), (402, 382, 477, 492), (357, 367, 511, 509), (50, 148, 472, 473), (37, 93, 481, 463), (408, 410, 505, 497, 809, 810, 812, 816), (387, 10, 453, 489), (51, 149, 474, 475), (94, 38, 465, 482, 808, 817, 814, 813), (439, 104, 484, 495), (688, 366, 510, 693), (95, 39, 467, 483), (690, 381, 459, 694), (385, 408, 816, 815, 818, 809, 497, 479), (655, 326, 498, 661), (658, 439, 495, 662), (574, 357, 509, 579), (345, 95, 483, 454), (669, 21, 456, 691), (670, 106, 457, 692), (395, 544, 548, 490), (356, 542, 547, 508), (462, 545, 547, 513), (490, 548, 546, 464), (566, 826, 828, 549), (127, 370, 541, 516), (135, 518, 545, 462), (542, 539, 722, 729), (759, 761, 699, 725), (38, 519, 546, 465), (129, 271, 538, 517), (194, 270, 537, 522), (135, 253, 536, 518), (218, 252, 535, 523), (150, 250, 534, 520), (222, 249, 533, 524), (158, 244, 532, 521), (230, 243, 531, 525), (760, 759, 725, 733), (758, 753, 734, 710), (394, 129, 517, 543), (799, 800, 719, 704), (243, 136, 519, 531), (244, 230, 525, 532), (249, 127, 516, 533), (250, 222, 524, 534), (252, 150, 520, 535), (253, 218, 523, 536), (270, 158, 521, 537), (271, 194, 522, 538), (293, 539, 527, 167), (754, 755, 751, 746), (366, 574, 579, 510), (471, 577, 579, 509), (477, 580, 578, 473), (382, 575, 580, 477), (49, 553, 577, 471), (41, 348, 573, 551), (106, 554, 578, 457), (216, 53, 555, 572), (78, 216, 572, 560), (212, 41, 551, 571), (77, 212, 571, 559), (192, 61, 556, 570), (72, 192, 570, 558), (188, 50, 554, 569), (71, 188, 569, 557), (390, 43, 552, 576), (187, 71, 557, 564), (61, 187, 564, 556), (191, 72, 558, 563), (43, 191, 563, 552), (211, 77, 559, 562), (53, 211, 562, 555), (215, 78, 560, 561), (49, 215, 561, 553), (631, 630, 582, 590), (590, 582, 583, 592), (593, 584, 585, 589), (595, 586, 584, 593), (666, 665, 587, 594), (592, 583, 588, 596), (438, 445, 595, 593), (617, 171, 582, 630), (447, 437, 592, 596), (413, 438, 593, 589), (437, 414, 590, 592), (290, 402, 588, 583), (650, 292, 587, 665), (436, 289, 581, 591), (623, 436, 591, 631), (291, 169, 585, 584), (414, 623, 631, 590), (289, 617, 630, 581), (591, 581, 630, 631), (565, 288, 737, 738), (460, 491, 627, 624), (500, 485, 625, 626), (126, 597, 622, 443), (436, 623, 627, 491), (36, 598, 624, 461), (204, 57, 606, 619), (75, 204, 619, 608), (200, 51, 605, 618), (74, 200, 618, 607), (327, 621, 626, 499), (107, 605, 625, 485), (800, 801, 718, 719), (126, 280, 615, 597), (182, 279, 614, 602), (199, 74, 607, 613), (57, 199, 613, 606), (203, 75, 608, 612), (45, 203, 612, 604), (162, 241, 611, 599), (234, 240, 610, 603), (801, 802, 703, 718), (328, 620, 604, 101), (240, 134, 598, 610), (241, 234, 603, 611), (279, 162, 599, 614), (280, 182, 602, 615), (575, 568, 741, 743), (550, 629, 745, 736), (169, 650, 665, 585), (589, 585, 665, 666), (756, 757, 724, 697), (413, 658, 662, 476), (337, 655, 661, 502), (469, 476, 662, 660), (498, 467, 659, 661), (40, 637, 657, 423), (104, 638, 660, 484), (180, 65, 639, 654), (69, 180, 654, 643), (176, 48, 638, 653), (68, 176, 653, 642), (791, 792, 748, 747), (320, 656, 632, 33), (439, 658, 666, 594), (175, 68, 642, 649), (65, 175, 649, 639), (179, 69, 643, 648), (40, 179, 648, 637), (131, 262, 647, 632), (206, 261, 646, 635), (154, 247, 645, 634), (226, 246, 644, 636), (39, 633, 659, 467), (246, 137, 633, 644), (247, 226, 636, 645), (261, 154, 634, 646), (262, 206, 635, 647), (22, 670, 692, 458), (105, 669, 691, 455), (405, 690, 694, 496), (355, 688, 693, 507), (455, 691, 693, 510), (496, 694, 692, 457), (97, 373, 687, 667), (213, 307, 686, 676), (209, 306, 685, 675), (189, 301, 684, 674), (185, 300, 683, 673), (117, 278, 680, 672), (99, 275, 679, 668), (109, 260, 678, 671), (105, 257, 677, 669), (257, 213, 676, 677), (260, 209, 675, 678), (275, 189, 674, 679), (278, 185, 673, 680), (404, 99, 668, 689), (300, 106, 670, 683), (301, 117, 672, 684), (306, 97, 667, 685), (307, 109, 671, 686), (745, 713, 714, 736), (824, 735, 828, 826), (824, 744, 821, 735), (718, 703, 704, 719), (697, 724, 723, 698), (740, 744, 824, 827), (752, 697, 698, 750), (736, 714, 728, 741), (741, 728, 731, 743), (711, 712, 732, 730), (724, 733, 725, 723), (720, 729, 722, 721), (706, 705, 712, 711), (700, 699, 710, 708), (707, 734, 705, 706), (723, 725, 699, 700), (708, 710, 734, 707), (738, 737, 713, 745), (709, 708, 707, 746), (749, 709, 746, 751), (716, 715, 747, 748), (702, 701, 733, 724), (744, 726, 822, 821), (568, 550, 736, 741), (768, 767, 723, 700), (567, 664, 744, 740), (769, 754, 746, 707), (794, 793, 715, 716), (767, 770, 698, 723), (574, 366, 717, 742), (288, 616, 713, 737), (772, 771, 712, 705), (770, 773, 750, 698), (405, 575, 743, 731), (792, 794, 716, 748), (761, 758, 710, 699), (774, 769, 707, 706), (775, 760, 733, 701), (652, 295, 727, 726), (776, 768, 700, 708), (727, 740, 827, 829), (763, 776, 708, 709), (821, 822, 739, 735), (793, 798, 797), (296, 405, 731, 728), (726, 727, 829, 830), (753, 772, 705, 734), (172, 296, 728, 714), (765, 774, 706, 711), (369, 542, 729, 720), (777, 775, 781, 782), (778, 766, 730, 732), (726, 830, 739, 822), (771, 778, 732, 712), (824, 830, 829, 827), (752, 750, 784, 783), (802, 799, 806, 803), (757, 777, 702, 724), (651, 167, 777, 757), (682, 696, 762, 773), (530, 544, 778, 771), (544, 395, 766, 778), (167, 527, 775, 777), (239, 237, 774, 765), (628, 528, 772, 753), (166, 238, 776, 763), (238, 125, 768, 776), (527, 663, 760, 775), (237, 609, 769, 774), (526, 529, 758, 761), (124, 682, 773, 770), (528, 530, 771, 772), (294, 124, 770, 767), (609, 600, 754, 769), (125, 294, 767, 768), (640, 651, 757, 756), (600, 695, 755, 754), (529, 628, 753, 758), (663, 540, 759, 760), (540, 526, 761, 759), (696, 640, 756, 762), (681, 166, 763, 764), (395, 239, 765, 766), (695, 681, 764, 755), (782, 781, 779, 780), (702, 777, 782, 780), (775, 701, 779, 781), (701, 702, 780, 779), (785, 786, 783, 784), (750, 773, 785, 784), (762, 752, 783, 786), (773, 762, 786, 785), (787, 790, 789, 788), (755, 764, 790, 787), (751, 755, 787, 788), (749, 751, 788, 789), (170, 601, 791, 793), (617, 289, 794, 792), (289, 170, 793, 794), (601, 617, 792, 791), (797, 798, 796, 795), (747, 715, 795, 796), (791, 747, 796, 798), (715, 793, 797, 795), (793, 791, 798), (168, 799, 825, 823), (650, 641, 802, 801), (292, 650, 801, 800), (168, 292, 800, 799), (803, 806, 805, 804), (799, 704, 805, 806), (703, 802, 803, 804), (704, 703, 804, 805), (815, 814, 817, 818), (811, 812, 810, 807), (812, 0, 1, 810), (815, 816, 835, 834), (818, 817, 808, 807, 810, 809), (739, 830, 566, 549), (735, 739, 549, 828), (830, 824, 826, 566), (820, 823, 825, 819), (799, 802, 819, 825), (641, 168, 823, 820), (802, 641, 820, 819), (836, 832, 831, 833, 834, 835), (814, 815, 834, 833), (833, 831, 849, 851), (812, 811, 832, 836), (816, 812, 836, 835), (811, 813, 837, 838), (838, 837, 840, 841), (837, 839, 842, 840), (832, 811, 838, 841), (814, 833, 842, 839), (813, 814, 839, 837), (841, 840, 846, 847), (845, 843, 846, 848), (843, 844, 847, 846), (842, 833, 845, 848), (840, 842, 848, 846), (832, 841, 847, 844), (845, 854, 858, 857), (851, 849, 852, 854), (849, 850, 853, 852), (832, 844, 853, 850), (843, 845, 857, 855), (845, 833, 851, 854), (831, 832, 850, 849), (855, 857, 858, 859), (856, 855, 859, 860), (858, 854, 863, 866), (853, 844, 856, 860), (844, 843, 855, 856), (860, 859, 864, 865), (863, 861, 864, 866), (861, 862, 865, 864), (854, 852, 861, 863), (859, 858, 866, 864), (853, 860, 865, 862), (852, 853, 862, 861)])
_uv = me_cube.uv_layers.new(name='UVMap')
_uv.uv.foreach_set('vector', [0.0, 0.0, 0.0, 0.0, 0.0, 0.0, 0.0, 0.0, 0.0, 0.0, 0.0, 0.0, 0.0, 0.0, 0.0, 0.0, 0.0, 0.0, 0.0, 0.0, 0.0, 0.0, 0.0, 0.0, 0.0, 0.0, 0.0, 0.0, 0.0, 0.0, 0.0, 0.0, 0.0, 0.0, 0.0, 0.0, 0.4079, -0.005408, 0.4517, -0.005277, 0.4517, 0.8242, 0.4079, 0.8241, 0.0, 0.0, 0.0, 0.0, 0.0, 0.0, 0.0, 0.0, 0.0, 0.0, 0.0, 0.0, 0.0, 0.0, 0.0, 0.0, 0.0, 0.0, 0.0, 0.0, 0.0, 0.0, 0.0, 0.0, 0.0, 0.0, 0.0, 0.0, 0.0, 0.0, 0.0, 0.0, 0.0, 0.0, 0.0, 0.0, 0.0, 0.0, 0.0, 0.0, 0.0, 0.0, 0.0, 0.0, 0.0, 0.0, 0.0, 0.0, 0.0, 0.0, 0.0, 0.0, 0.0, 0.0, 0.0, 0.0, 0.0, 0.0, 0.0, 0.0, 0.0, 0.0, 0.0, 0.0, 0.0, 0.0, 0.0, 0.0, 0.0, 0.0, 0.0, 0.0, 0.0, 0.0, 0.0, 0.0, 0.0, 0.0, 0.0, 0.0, 0.0, 0.0, 0.0, 0.0, 0.0, 0.0, 0.0, 0.0, 0.0, 0.0, 0.0, 0.0, 0.0, 0.0, 0.0, 0.0, 0.0, 0.0, 0.0, 0.0, 0.0, 0.0, 0.0, 0.0, 0.0, 0.0, 0.0, 0.0, 0.0, 0.0, 0.0, 0.0, 0.0, 0.0, 0.0, 0.0, 0.0, 0.0, 0.0, 0.0, 0.0, 0.0, 0.0, 0.0, 0.0, 0.0, 0.0, 0.0, 5.406, 0.003667, 5.694, 0.003957, 5.694, 0.9988, 5.406, 0.9985, 0.0, 0.0, 0.0, 0.0, 0.0, 0.0, 0.0, 0.0, 0.0, 0.0, 0.0, 0.0, 0.0, 0.0, 0.0, 0.0, 0.0, 0.0, 0.0, 0.0, 0.0, 0.0, 0.0, 0.0, 0.0, 0.0, 0.0, 0.0, 0.0, 0.0, 0.0, 0.0, 0.0, 0.0, 0.0, 0.0, 0.0, 0.0, 0.0, 0.0, -0.9396, 0.003957, -0.6514, 0.004241, -0.6514, 0.9991, -0.9396, 0.9988, 0.0, 0.0, 0.0, 0.0, 0.0, 0.0, 0.0, 0.0, 0.0, 0.0, 0.0, 0.0, 0.0, 0.0, 0.0, 0.0, 0.0, 0.0, 0.0, 0.0, 0.0, 0.0, 0.0, 0.0, 0.0, 0.0, 0.0, 0.0, 0.0, 0.0, 0.0, 0.0, 0.0, 0.0, 0.0, 0.0, 0.0, 0.0, 0.0, 0.0, 0.0, 0.0, 0.0, 0.0, 0.0, 0.0, 0.0, 0.0, 0.0, 0.0, 0.0, 0.0, 0.0, 0.0, 0.0, 0.0, 0.0, 0.0, 0.0, 0.0, 0.0, 0.0, 0.0, 0.0, 0.0, 0.0, 0.0, 0.0, 0.0, 0.0, 0.0, 0.0, 0.0, 0.0, 0.0, 0.0, 0.0, 0.0, 0.0, 0.0, 0.0, 0.0, 0.0, 0.0, 0.0, 0.0, 0.0, 0.0, 0.0, 0.0, 0.0, 0.0, 0.0, 0.0, 0.0, 0.0, 0.0, 0.0, 0.0, 0.0, 0.0, 0.0, 0.0, 0.0, 0.0, 0.0, 0.0, 0.0, 0.0, 0.0, 0.0, 0.0, 0.0, 0.0, 0.0, 0.0, 0.0, 0.0, 0.0, 0.0, 0.0, 0.0, 0.0, 0.0, 0.0, 0.0, 0.0, 0.0, 0.0, 0.0, 0.0, 0.0, 0.0, 0.0, 0.0, 0.0, 0.0, 0.0, 0.0, 0.0, 0.0, 0.0, 0.0, 0.0, 0.0, 0.0, 0.0, 0.0, 0.0, 0.0, 0.0, 0.0, 0.0, 0.0, 0.0, 0.0, 0.0, 0.0, 0.0, 0.0, 0.0, 0.0, 0.0, 0.0, 0.0, 0.0, 0.0, 0.0, 0.0, 0.0, 0.0, 0.0, 0.0, 0.0, 0.0, 0.0, 0.0, 0.0, 0.0, 0.0, 0.0, 0.0, 0.0, 0.0, 0.0, 0.0, 0.0, 0.0, 0.0, 0.0, 0.0, 0.0, 0.0, 0.0, 0.0, 0.0, 0.0, 0.0, 0.0, 0.0, 0.0, 0.0, 0.0, 0.0, 0.0, 0.0, 0.0, 0.0, 0.0, 0.0, 0.0, 0.0, 0.0, 0.0, 0.0, 0.0, 0.0, 0.0, 0.0, 0.0, 0.0, 0.0, 0.0, 0.0, 0.0, 0.0, 0.0, 0.0, 0.0, 0.0, 0.0, 0.0, 0.0, 0.0, 0.0, 0.0, 0.0, 0.0, 0.0, 0.0, 0.0, 0.0, 0.0, 0.0, 0.0, 0.0, 0.0, 0.0, 0.0, 0.0, 0.0, 0.0, 0.0, 0.0, 0.0, 0.0, 0.0, 0.0, 0.0, 0.0, 0.0, 0.0, 0.0, 0.0, 0.0, 0.0, 0.0, 0.0, 0.0, 0.0, 0.0, 0.0, 0.0, 0.0, 0.0, 0.0, 0.0, 0.0, 0.0, 0.0, 0.0, 0.0, 0.0, 0.0, 0.0, 0.0, 0.0, 0.0, 0.0, 0.0, 0.0, 0.0, 0.0, 0.0, 0.0, 0.0, 0.0, 0.0, 0.0, 0.0, 0.0, 0.0, 0.0, 0.0, 0.0, 0.0, 0.0, 0.0, 0.0, 0.0, 0.0, 0.0, 0.0, 0.0, 0.0, 0.0, 0.0, 0.0, 0.0, 0.0, 0.0, 0.0, 0.0, 0.0, 0.0, 0.0, 0.0, 0.0, 0.0, 0.0, 0.0, 0.0, 0.0, 0.0, 0.0, 0.0, 0.0, 0.0, 0.0, 0.0, 0.0, 0.0, 0.0, 0.0, 0.0, 0.0, 0.0, 0.0, 0.0, 0.0, 0.0, 0.0, 0.0, 0.0, 0.0, 0.0, 0.0, 0.0, 0.0, 0.0, 0.0, 0.0, 0.0, 0.0, 0.0, 0.0, 0.0, 0.0, 0.0, 0.0, 0.0, 0.0, 0.0, 0.0, 0.0, 0.0, 0.0, 0.0, 0.0, 0.0, 0.0, 0.0, 0.0, 0.0, 0.0, 0.0, 0.0, 0.0, 0.0, 0.0, 0.0, 0.0, 0.0, 0.0, 0.0, 0.0, 0.0, 0.0, 0.0, 0.0, 0.0, 0.0, 0.0, 0.0, 0.0, 0.0, 0.0, 0.0, 0.0, 0.0, 0.0, 0.0, 0.0, 0.0, 0.0, 0.0, 0.0, 0.0, 0.0, 0.0, 0.0, 0.0, 0.0, 0.0, 0.0, 0.0, 0.0, 0.0, 0.0, 0.0, 0.0, 0.0, 6.847, 0.004755, 7.135, 0.005034, 7.135, 0.9999, 6.847, 0.9996, 0.0, 0.0, 0.0, 0.0, 0.0, 0.0, 0.0, 0.0, 0.0, 0.0, 0.0, 0.0, 0.0, 0.0, 0.0, 0.0, 0.0, 0.0, 0.0, 0.0, 0.0, 0.0, 0.0, 0.0, 0.0, 0.0, 0.0, 0.0, 0.0, 0.0, 0.0, 0.0, 0.0, 0.0, 0.0, 0.0, 0.0, 0.0, 0.0, 0.0, 0.0, 0.0, 0.0, 0.0, 0.0, 0.0, 0.0, 0.0, 0.0, 0.0, 0.0, 0.0, 0.0, 0.0, 0.0, 0.0, 0.0, 0.0, 0.0, 0.0, 0.0, 0.0, 0.0, 0.0, 0.0, 0.0, 0.0, 0.0, 0.0, 0.0, 0.0, 0.0, 0.0, 0.0, 0.0, 0.0, 0.0, 0.0, 0.0, 0.0, 0.0, 0.0, 0.0, 0.0, 0.0, 0.0, 0.0, 0.0, 0.0, 0.0, 0.0, 0.0, 0.0, 0.0, 0.0, 0.0, 0.0, 0.0, 0.0, 0.0, 0.0, 0.0, 0.0, 0.0, 0.0, 0.0, 0.0, 0.0, 0.0, 0.0, 0.0, 0.0, 0.0, 0.0, 0.0, 0.0, 0.0, 0.0, 0.0, 0.0, 0.0, 0.0, 0.0, 0.0, 0.0, 0.0, 0.0, 0.0, 0.0, 0.0, 0.0, 0.0, 0.0, 0.0, 0.0, 0.0, 0.0, 0.0, 0.0, 0.0, 0.0, 0.0, 0.0, 0.0, 0.0, 0.0, 0.0, 0.0, 0.0, 0.0, 0.0, 0.0, 0.0, 0.0, 0.0, 0.0, 0.0, 0.0, 0.0, 0.0, 0.0, 0.0, 0.0, 0.0, 0.0, 0.0, 0.0, 0.0, 0.0, 0.0, 0.0, 0.0, 0.0, 0.0, 0.0, 0.0, 0.0, 0.0, 0.0, 0.0, 0.0, 0.0, 0.0, 0.0, 0.0, 0.0, 0.0, 0.0, 0.0, 0.0, 0.0, 0.0, 0.0, 0.0, 0.0, 0.0, 0.0, 0.0, 0.0, 0.0, 0.0, 0.0, 0.0, 0.0, 0.0, 0.0, 0.0, 0.0, 0.0, 0.0, 0.0, 0.0, 0.0, 0.0, 0.0, 0.0, 0.0, 0.0, 0.0, 0.0, 0.0, 0.0, 0.0, 0.0, 0.0, 0.0, 0.0, 0.0, 0.0, 0.0, 0.0, 0.0, 0.0, 0.0, 0.0, 0.0, 0.0, 0.0, 0.0, 0.0, 0.0, 0.0, 0.0, 0.0, 0.0, 0.0, 0.0, 0.0, 0.0, 0.0, 0.0, 0.0, 0.0, 0.0, 0.0, 0.0, 0.0, 0.0, 0.0, 0.0, 0.0, 0.0, 0.0, 0.0, 0.0, 0.0, 0.0, 0.0, 0.0, 0.0, 0.0, 0.0, 0.0, 0.0, 0.0, 0.0, 0.0, 0.0, 0.0, 0.0, 0.0, 0.0, 0.0, 0.0, 0.0, 0.0, 0.0, 0.0, 0.0, 0.0, 0.0, 0.0, 0.0, 0.0, 0.0, 0.0, 0.0, 0.0, 0.0, 0.0, 0.0, 0.0, 0.0, 0.0, 0.0, 0.0, 0.0, 0.0, 0.0, 0.0, 0.0, 0.0, 0.0, 0.0, 0.0, 0.0, 0.0, 0.0, 0.0, 0.0, 0.0, 0.0, 0.0, 0.0, 0.0, 0.0, 0.0, 0.0, 0.0, 0.0, 0.0, 0.0, 0.0, 0.0, 0.0, 0.0, 0.0, 0.0, 0.0, 0.0, 0.0, 0.0, 0.0, 0.0, 0.0, 0.0, 0.0, 0.0, 0.0, 0.0, 0.0, 0.0, 0.0, 0.0, 0.0, 0.0, 0.0, 0.0, 0.0, 0.0, 0.0, 0.0, 0.0, 0.0, 0.0, 0.0, 0.0, 0.0, 0.0, 0.0, 0.0, 0.0, 0.0, 0.0, 0.0, 0.0, 0.0, 0.0, 0.0, 0.0, 0.0, 0.0, 0.0, 0.0, 0.0, 0.0, 0.0, 0.0, 0.0, 0.0, 0.0, 0.0, 0.0, 0.0, 0.0, 0.0, 0.0, 0.0, 0.0, 0.0, 0.0, 0.0, 0.0, 0.0, 0.0, 0.0, 0.0, 0.0, 0.0, 0.0, 0.0, 0.0, 0.0, 0.0, 0.0, 0.0, 0.0, 0.0, 0.0, 0.0, 0.0, 0.0, 0.0, 0.0, 0.0, 0.0, 0.0, 0.0, 0.0, 0.0, 0.0, 0.0, 0.0, 0.0, 0.0, 0.0, 0.0, 0.0, 0.0, 0.0, 0.0, 0.0, 0.0, 0.0, 0.0, 0.0, 0.0, 0.0, 0.0, 0.0, 0.0, 0.0, 0.0, 0.0, 0.0, 0.0, 0.0, 0.0, 0.0, 0.0, 0.0, 0.0, 0.0, 0.0, 0.0, 0.0, 0.0, 0.0, 0.0, 0.0, 0.0, 0.0, 0.0, 0.0, 0.0, 0.0, 0.0, 0.0, 0.0, 0.0, 0.0, 0.0, 0.0, 0.0, 0.0, 0.0, 0.0, 0.0, 0.0, 0.0, 0.0, 0.0, 0.0, 0.0, 0.0, 0.0, 0.0, 0.0, 0.0, 0.0, 0.0, 0.0, 0.0, 0.0, 0.0, 0.0, 0.0, 0.0, 0.0, 0.0, 0.0, 0.0, 0.0, 0.0, 0.0, 0.0, 0.0, 0.0, 0.0, 0.0, 0.0, 0.0, 0.0, 0.0, 0.0, 0.0, 0.0, 0.0, 0.0, 0.0, 0.0, 0.0, 0.0, 0.0, 0.0, 0.0, 0.0, 0.0, 0.0, 0.0, 0.0, 0.0, 0.0, 0.0, 0.0, 0.0, 0.0, 0.0, 0.0, 0.0, 0.0, 0.0, 0.0, 0.0, 0.0, 0.0, 0.0, 0.0, 0.0, 0.0, 0.0, 0.0, 0.0, 0.0, 0.0, 0.0, 0.0, 0.0, 0.0, 0.0, 0.0, 0.0, 0.0, 0.0, 0.0, 0.0, 0.0, 0.0, 0.0, 0.0, 0.0, 0.0, 0.0, 0.0, 0.0, 0.0, 0.0, 0.0, 0.0, 0.0, 0.0, 0.0, 0.0, 0.0, 0.0, 0.0, 0.0, 0.0, 0.0, 0.0, 0.0, 0.0, 0.0, 0.0, 0.0, 0.0, 0.0, 0.0, 0.0, 0.0, 0.0, 0.0, 0.0, 0.0, 0.0, 0.0, 0.0, 0.0, 0.0, 0.0, 0.0, 0.0, 0.0, 0.0, 0.0, 0.0, 0.0, 0.0, 0.0, 0.0, 0.0, 0.0, 0.0, 0.0, 0.0, 0.0, 0.0, 0.0, 0.0, 0.0, 0.0, 0.0, 0.0, 0.0, 0.0, 0.0, 0.0, 0.0, 0.0, 0.0, 0.0, 0.0, 0.0, 0.0, 0.0, 0.0, 0.0, 0.0, 0.0, 0.0, 0.0, 0.0, 0.0, 0.0, 0.0, 0.0, 0.0, 0.0, 0.0, 0.0, 0.0, 0.0, 0.0, 0.0, 0.0, 0.0, 0.0, 0.0, 0.0, 0.0, 0.0, 0.0, 0.0, 0.0, 0.0, 0.0, 0.0, 0.0, 0.0, 0.0, 0.0, 0.0, 0.0, 0.0, 0.0, 0.0, 0.0, 0.0, 0.0, 0.0, 0.0, 0.0, 0.0, 0.0, 0.0, 0.0, 0.0, 0.0, 0.0, 0.0, 0.0, 0.0, 0.0, 0.0, 0.0, 0.0, 0.0, 0.0, 0.0, 0.0, 0.0, 0.0, 0.0, 0.0, 0.0, 0.0, 0.0, 0.0, 0.0, 0.0, 0.0, 0.0, 0.0, 0.0, 0.0, 0.0, 0.0, 0.0, 0.0, 0.0, 0.0, 0.0, 0.0, 0.0, 0.0, 0.0, 0.0, 0.0, 0.0, 0.0, 0.0, 0.0, 0.0, 0.0, 0.0, 0.0, 0.0, 0.0, 0.0, 0.0, 0.0, 0.0, 0.0, 0.0, 0.0, 0.0, 0.0, 0.0, 0.0, 0.0, 0.0, 0.0, 0.0, 0.0, 0.0, 0.0, 0.0, 0.0, 0.0, 0.0, 0.0, 0.0, 0.0, 0.0, 0.0, 0.0, 0.0, 0.0, 0.0, 0.0, 0.0, 0.0, 0.0, 0.0, 0.0, 0.0, 0.0, 0.0, 0.0, 0.0, 0.0, 0.0, 0.0, 0.0, 0.0, 0.0, 0.0, 0.0, 0.0, 0.0, 0.0, 0.0, 0.0, 0.0, 0.0, 0.0, 0.0, 0.0, 0.0, 0.0, 0.0, 0.0, 0.0, 0.0, 0.0, 0.0, 0.0, 0.0, 0.0, 0.0, 0.0, 0.0, 0.0, 0.0, 0.0, 0.0, 0.0, 0.0, 0.0, 0.0, 0.0, 0.0, 0.0, 0.0, 0.0, 0.0, 0.0, 0.0, 0.0, 0.0, 0.0, 0.0, 0.0, 0.0, 0.0, 0.0, 0.0, 0.0, 0.0, 0.0, 0.0, 0.0, 0.0, 0.0, 0.0, 0.0, 0.0, 0.0, 0.0, 0.0, 0.0, 0.0, 0.0, 0.0, 0.0, 0.0, 0.0, 0.0, 0.0, 0.0, 0.0, 0.0, 0.0, 0.0, 0.0, 0.0, 0.0, 0.0, 0.0, 0.0, 0.0, 0.0, 0.0, 0.0, 0.0, 0.0, 0.0, 0.0, 0.0, 0.0, 0.0, 0.0, 0.0, 0.0, 0.0, 0.0, 0.0, 0.0, 0.0, 0.0, 0.0, 0.0, 0.0, 0.0, 0.0, 0.0, 0.0, 0.0, 0.0, 0.0, 0.0, 0.0, 0.0, 0.0, 0.0, 0.0, 0.0, 0.0, 0.0, 0.0, 0.0, 0.0, 0.0, 0.0, 0.0, 0.0, 0.0, 0.0, 0.0, 0.0, 0.0, 0.0, 0.0, 0.0, 0.0, 0.0, 0.0, 0.0, 0.0, 0.0, 0.0, 0.0, 0.0, 0.0, 0.0, 0.0, 0.0, 0.0, 0.0, 0.0, 0.0, 0.0, 0.0, 0.0, 0.0, 0.0, 0.0, 0.0, 0.0, 0.0, 0.0, 0.0, 0.0, 0.0, 0.0, 0.0, 0.0, 0.0, 0.0, 0.0, 0.0, 0.0, 0.0, 0.0, 0.0, 0.0, 0.0, 0.0, 0.0, 0.0, 0.0, 0.0, 0.0, 0.0, 0.0, 0.0, 0.0, 0.0, 0.0, 0.0, 0.0, 0.0, 0.0, 0.0, 0.0, 0.0, 0.0, 0.0, 0.0, 0.0, 0.0, 0.0, 0.0, 0.0, 0.0, 0.0, 0.0, 0.0, 0.0, 0.0, 0.0, 0.0, 0.0, 0.0, 0.0, 0.0, 0.0, 0.0, 0.0, 0.0, 0.0, 0.0, 0.0, 0.0, 0.0, 0.0, 0.0, 0.0, 0.0, 0.0, 0.0, 0.0, 0.0, 0.0, 0.0, 0.0, 0.0, 0.0, 0.0, 0.0, 0.0, 0.0, 0.0, 0.0, 0.0, 0.0, 0.0, 0.0, 0.0, 0.0, 0.0, 0.0, 0.0, 0.0, 0.0, 0.0, 0.0, 0.0, 0.0, 0.0, 0.0, 0.0, 0.0, 0.0, 0.0, 0.0, 0.0, 0.0, 0.0, 0.0, 0.0, 0.0, 0.0, 0.0, 0.0, 0.0, 0.0, 0.0, 0.0, 0.0, 0.0, 0.0, 0.0, 0.0, 0.0, 0.0, 0.0, 0.0, 0.0, 0.0, 0.0, 0.0, 0.0, 0.0, 0.0, 0.0, 0.0, 0.0, 0.0, 0.0, 0.0, 0.0, 0.0, 0.0, 0.0, 0.0, 0.0, 0.0, 0.0, 0.0, 0.0, 0.0, 0.0, 0.0, 0.0, 0.0, 0.0, 0.0, 0.0, 0.0, 0.0, 0.0, 0.0, 0.0, 0.0, 0.0, 0.0, 0.0, 0.0, 0.0, 0.0, 0.0, 0.0, 0.0, 0.0, 0.0, 0.0, 0.0, 0.0, 0.0, 0.0, 0.0, 0.0, 0.0, 0.0, 0.0, 0.0, 0.0, 0.0, 0.0, 0.0, 0.0, 0.0, 0.0, 0.0, 0.0, 0.0, 0.0, -3.533, 0.001978, -3.245, 0.002263, -3.245, 0.9971, -3.533, 0.9968, 0.6891, 4.268e-05, 0.8041, 0.0001849, 0.8018, 0.8129, 0.6868, 0.8128, 0.1379, 0.499, 0.1235, 0.8491, -0.005163, 0.8491, 0.009251, 0.499, 0.8529, 6.151e-05, 0.9451, 0.0002207, 0.9451, 0.9229, 0.8529, 0.9228, 0.0211, -0.007019, 0.1186, -0.006873, 0.1167, 0.8109, 0.01917, 0.8108, 0.0, 0.0, 0.0, 0.0, 0.0, 0.0, 0.0, 0.0, 0.5221, 0.1049, 0.5687, 0.105, 0.5678, 0.7309, 0.5211, 0.7308, 0.00153, 0.6245, 0.07667, 0.6245, 0.06687, 0.9997, -0.009947, 0.9997, -5.839, 0.0003877, -5.551, 0.0005694, -5.551, 0.9954, -5.839, 0.9952, 0.1379, 0.499, 0.2337, 0.4991, 0.2074, 0.8491, 0.1235, 0.8491, 0.0, 0.0, 0.0, 0.0, 0.0, 0.0, 0.0, 0.0, 0.0, 0.0, 0.0, 0.0, 0.0, 0.0, 0.0, 0.0, 0.0, 0.0, 0.0, 0.0, 0.0, 0.0, 0.0, 0.0, 0.0, 0.0, 0.0, 0.0, 0.0, 0.0, 0.0, 0.0, 0.0, 0.0, 0.0, 0.0, 0.0, 0.0, 0.0, 0.0, 0.8052, 4.268e-05, 0.855, 0.000141, 0.855, 0.3522, 0.8052, 0.3521, 0.4326, 5.037e-05, 0.5326, 0.0002111, 0.5306, 0.85, 0.4306, 0.8498, 0.8895, -0.004946, 0.9331, -0.004715, 0.9331, 0.8221, 0.8895, 0.8218, 0.4321, 0.105, 0.4738, 0.1052, 0.4738, 0.6646, 0.4321, 0.6645, 0.0, 0.0, 0.0, 0.0, 0.0, 0.0, 0.0, 0.0, 0.0, 0.0, 0.0, 0.0, 0.0, 0.0, 0.0, 0.0, 0.0, 0.0, 0.0, 0.0, 0.0, 0.0, 0.0, 0.0, 0.0, 0.0, 0.0, 0.0, 0.0, 0.0, 0.0, 0.0, 0.0, 0.0, 0.0, 0.0, 0.0, 0.0, 0.0, 0.0, 0.0, 0.0, 0.0, 0.0, 0.0, 0.0, 0.0, 0.0, 0.0, 0.0, 0.0, 0.0, 0.0, 0.0, 0.0, 0.0, 0.0, 0.0, 0.0, 0.0, 0.0, 0.0, 0.0, 0.0, 0.0, 0.0, 0.0, 0.0, 0.0, 0.0, 0.0, 0.0, 0.0, 0.0, 0.0, 0.0, 0.0, 0.0, 0.0, 0.0, 0.0, 0.0, 0.0, 0.0, 0.0, 0.0, 0.0, 0.0, 0.0, 0.0, 0.0, 0.0, 0.0, 0.0, 0.0, 0.0, 0.0, 0.0, 0.0, 0.0, 0.0, 0.0, 0.0, 0.0, 0.0, 0.0, 0.0, 0.0, 0.0, 0.0, 0.0, 0.0, 0.0, 0.0, 0.0, 0.0, 0.0, 0.0, 0.0, 0.0, 0.0, 0.0, 0.0, 0.0, 0.0, 0.0, 0.0, 0.0, 0.0, 0.0, 0.0, 0.0, 0.0, 0.0, 0.0, 0.0, 0.0, 0.0, 0.0, 0.0, 0.0, 0.0, 0.0, 0.0, 0.0, 0.0, 0.0, 0.0, 0.0, 0.0, 0.0, 0.0, 0.0, 0.0, 0.0, 0.0, 0.0, 0.0, 0.0, 0.0, 0.0, 0.0, 0.0, 0.0, 0.0, 0.0, 0.0, 0.0, 0.0, 0.0, 0.0, 0.0, 0.0, 0.0, 0.0, 0.0, 0.0, 0.0, 0.0, 0.0, 0.0, 0.0, 0.0, 0.0, 0.0, 0.0, 0.0, 0.0, 0.0, 0.0, 0.0, 0.0, 0.0, 0.0, 0.0, 0.0, 0.0, 0.0, 0.0, 0.0, 0.0, 0.0, 0.0, 0.0, 0.0, 0.0, 0.0, 0.0, 0.0, 0.0, 0.0, 0.0, 0.0, 0.0, 0.0, 0.0, 0.0, 0.0, 0.0, 0.0, 0.0, 0.0, 0.0, 0.0, 0.0, 0.0, 0.0, 0.0, 0.0, 0.0, 0.0, 0.0, 0.0, 0.0, 0.0, 0.0, 0.0, 0.0, 0.0, 0.0, 0.0, 0.0, 0.0, 0.0, 0.0, 0.0, 0.0, 0.0, 0.0, 0.0, 0.0, 0.0, 0.0, 0.0, 0.0, 0.0, 0.0, 0.0, 0.0, 0.0, 0.0, 0.0, 0.0, 0.0, 0.0, 0.0, 0.0, 0.0, 0.0, 0.0, 0.0, 0.0, 0.0, 0.0, 0.0, 0.0, 0.0, 0.0, 0.0, 0.0, 0.0, 0.0, 0.0, 0.0, 0.0, 0.0, 0.0, 0.0, 0.0, 0.0, 0.0, 0.0, 0.0, 0.0, 0.0, 0.0, 0.0, 0.0, 0.0, 0.0, 0.0, 0.0, 0.0, 0.0, 0.0, 0.0, 0.0, 0.0, 0.0, 0.0, 0.0, 0.0, 0.0, 0.0, 0.0, 0.0, 0.0, 0.0, 0.0, 0.0, 0.0, 0.0, 0.0, 0.0, 0.0, 0.0, 0.0, 0.0, 0.0, 0.0, 0.0, 0.0, 0.0, 0.0, 0.0, 0.0, 0.0, 0.0, 0.0, 0.0, 0.0, 0.0, 0.0, 0.0, 0.0, 0.0, 0.0, 0.0, 0.0, 0.0, 0.0, 0.0, 0.0, 0.0, 0.0, 0.0, 0.0, 0.0, 0.0, 0.0, 0.0, 0.0, 0.0, 0.0, 0.0, 0.0, 0.0, 0.0, 0.0, 0.0, 0.0, 0.0, 0.0, 0.0, 0.0, 0.0, 0.0, 0.0, 0.0, 0.0, 0.0, 0.0, 0.0, 0.0, 4.541, 0.003166, 4.83, 0.00334, 4.83, 0.9982, 4.541, 0.998, -1.228, 0.003665, -0.9396, 0.003957, -0.9396, 0.9988, -1.228, 0.9985, 0.0, 0.0, 0.0, 0.0, 0.0, 0.0, 0.0, 0.0, 0.0, 0.0, 0.0, 0.0, 0.0, 0.0, 0.0, 0.0, 0.0, 0.0, 0.0, 0.0, 0.0, 0.0, 0.0, 0.0, 0.0, 0.0, 0.0, 0.0, 0.0, 0.0, 0.0, 0.0, 0.0, 0.0, 0.0, 0.0, 0.0, 0.0, 0.0, 0.0, 0.0, 0.0, 0.0, 0.0, 0.0, 0.0, 0.0, 0.0, 0.0, 0.0, 0.0, 0.0, 0.0, 0.0, 0.0, 0.0, 0.0, 0.0, 0.0, 0.0, 0.0, 0.0, 0.0, 0.0, 0.0, 0.0, 0.0, 0.0, 0.0, 0.0, 0.0, 0.0, 0.0, 0.0, 0.0, 0.0, 0.0, 0.0, 0.0, 0.0, 0.0, 0.0, 0.0, 0.0, 0.0, 0.0, 0.0, 0.0, 0.0, 0.0, 0.0, 0.0, 0.0, 0.0, 0.0, 0.0, 0.0, 0.0, 0.0, 0.0, 0.0, 0.0, 0.0, 0.0, 0.0, 0.0, 0.0, 0.0, 0.0, 0.0, 0.0, 0.0, 0.0, 0.0, 0.0, 0.0, 0.0, 0.0, 0.0, 0.0, 0.0, 0.0, 0.0, 0.0, 0.0, 0.0, 0.0, 0.0, 0.0, 0.0, 0.0, 0.0, 0.0, 0.0, 0.0, 0.0, 0.0, 0.0, 0.0, 0.0, 0.0, 0.0, 0.0, 0.0, -2.092, 0.003158, -1.804, 0.00334, -1.804, 0.9982, -2.092, 0.998, 0.0, 0.0, 0.0, 0.0, 0.0, 0.0, 0.0, 0.0, 0.2133, 0.004756, 0.5015, 0.005034, 0.5015, 0.9999, 0.2133, 0.9996, 0.0, 0.0, 0.0, 0.0, 0.0, 0.0, 0.0, 0.0, 0.0, 0.0, 0.0, 0.0, 0.0, 0.0, 0.0, 0.0, 0.0, 0.0, 0.0, 0.0, 0.0, 0.0, 0.0, 0.0, 0.0, 0.0, 0.0, 0.0, 0.0, 0.0, 0.0, 0.0, 0.0, 0.0, 0.0, 0.0, 0.0, 0.0, 0.0, 0.0, 0.0, 0.0, 0.0, 0.0, 0.0, 0.0, 0.0, 0.0, 0.0, 0.0, 0.0, 0.0, 0.0, 0.0, 0.0, 0.0, 0.0, 0.0, 0.0, 0.0, 0.0, 0.0, 0.0, 0.0, 0.0, 0.0, 0.0, 0.0, 0.0, 0.0, 0.0, 0.0, 0.0, 0.0, 0.0, 0.0, 0.0, 0.0, 0.0, 0.0, 0.0, 0.0, 0.0, 0.0, 0.0, 0.0, 0.0, 0.0, 1.947, 0.001186, 2.236, 0.001478, 2.236, 0.9963, 1.947, 0.996, 3.1, 0.001986, 3.388, 0.002263, 3.388, 0.9971, 3.1, 0.9968, 0.0, 0.0, 0.0, 0.0, 0.0, 0.0, 0.0, 0.0, 1.659, 0.0008975, 1.947, 0.001186, 1.947, 0.996, 1.659, 0.9958, 0.7945, 0.0003881, 1.083, 0.0005694, 1.083, 0.9954, 0.7945, 0.9952, 0.4955, -0.005134, 0.5393, -0.004992, 0.5393, 0.8245, 0.4955, 0.8243, 0.0, 0.0, 0.0, 0.0, 0.0, 0.0, 0.0, 0.0, -5.263, 0.0007264, -4.975, 0.0009029, -4.975, 0.9958, -5.263, 0.9956, 0.0, 0.0, 0.0, 0.0, 0.0, 0.0, 0.0, 0.0, 0.0, 0.0, 0.0, 0.0, 0.0, 0.0, 0.0, 0.0, 0.0, 0.0, 0.0, 0.0, 0.0, 0.0, 0.0, 0.0, 0.0, 0.0, 0.0, 0.0, 0.0, 0.0, 0.0, 0.0, 0.0, 0.0, 0.0, 0.0, 0.0, 0.0, 0.0, 0.0, 0.0, 0.0, 0.0, 0.0, 0.0, 0.0, 0.0, 0.0, 0.0, 0.0, 0.0, 0.0, 0.0, 0.0, 0.0, 0.0, 0.0, 0.0, 0.0, 0.0, 0.0, 0.0, 0.0, 0.0, 0.0, 0.0, 0.0, 0.0, 0.0, 0.0, 0.0, 0.0, 0.0, 0.0, 0.0, 0.0, 0.0, 0.0, 0.0, 0.0, 0.0, 0.0, 0.0, 0.0, 0.0, 0.0, 0.0, 0.0, 0.0, 0.0, 0.0, 0.0, 0.0, 0.0, 0.0, 0.0, 0.0, 0.0, 0.0, 0.0, 0.0, 0.0, 0.0, 0.0, 0.0, 0.0, 0.0, 0.0, 0.0, 0.0, 0.0, 0.0, 0.0, 0.0, 0.0, 0.0, 0.0, 0.0, 0.0, 0.0, 0.0, 0.0, 0.0, 0.0, 0.0, 0.0, 0.0, 0.0, 0.07803, 0.6024, 0.1239, 0.6025, 0.1082, 0.9999, 0.06856, 0.9999, 0.0, 0.0, 0.0, 0.0, 0.0, 0.0, 0.0, 0.0, 0.0, 0.0, 0.0, 0.0, 0.0, 0.0, 0.0, 0.0, 0.0, 0.0, 0.0, 0.0, 0.0, 0.0, 0.0, 0.0, 0.0, 0.0, 0.0, 0.0, 0.0, 0.0, 0.0, 0.0, 0.0, 0.0, 0.0, 0.0, 0.0, 0.0, 0.0, 0.0, 0.0, 0.0, 0.0, 0.0, 0.0, 0.0, 0.0, 0.0, 0.0, 0.0, 0.0, 0.0, 0.0, 0.0, 0.0, 0.0, 0.0, 0.0, 0.0, 0.0, 0.0, 0.0, 0.0, 0.0, 0.0, 0.0, 0.0, 0.0, 0.0, 0.0, 0.0, 0.0, 0.0, 0.0, 0.0, 0.0, 0.0, 0.0, 0.0, 0.0, 0.0, 0.0, 0.0, 0.0, 0.0, 0.0, 0.0, 0.0, 0.0, 0.0, 0.0, 0.0, 0.0, 0.0, 0.0, 0.0, 0.0, 0.0, 0.0, 0.0, 0.0, 0.0, 0.0, 0.0, 0.0, 0.0, 0.0, 0.0, 0.0, 0.0, 0.0, 0.0, 0.0, 0.0, 0.0, 0.0, 0.0, 0.0, 0.0, 0.0, -1.516, 0.003497, -1.228, 0.003665, -1.228, 0.9985, -1.516, 0.9984, 0.0, 0.0, 0.0, 0.0, 0.0, 0.0, 0.0, 0.0, 2.236, 0.001478, 2.524, 0.001646, 2.524, 0.9965, 2.236, 0.9963, 0.0, 0.0, 0.0, 0.0, 0.0, 0.0, 0.0, 0.0, 0.0, 0.0, 0.0, 0.0, 0.0, 0.0, 0.0, 0.0, 0.0, 0.0, 0.0, 0.0, 0.0, 0.0, 0.0, 0.0, 0.0, 0.0, 0.0, 0.0, 0.0, 0.0, 0.0, 0.0, 0.0, 0.0, 0.0, 0.0, 0.0, 0.0, 0.0, 0.0, 0.0, 0.0, 0.0, 0.0, 0.0, 0.0, 0.0, 0.0, 0.0, 0.0, 0.0, 0.0, 0.0, 0.0, 0.0, 0.0, 0.0, 0.0, 0.0, 0.0, 0.0, 0.0, 0.0, 0.0, 0.0, 0.0, 0.0, 0.0, 0.0, 0.0, 0.0, 0.0, 0.0, 0.0, 0.0, 0.0, 0.0, 0.0, 0.0, 0.0, 0.0, 0.0, 0.0, 0.0, 0.0, 0.0, 0.0, 0.0, 0.0, 0.0, 0.0, 0.0, 0.0, 0.0, 0.0, 0.0, 0.0, 0.0, 0.0, 0.0, 0.0, 0.0, 0.0, 0.0, 1.371, 0.0007264, 1.659, 0.0008975, 1.659, 0.9958, 1.371, 0.9956, 0.0, 0.0, 0.0, 0.0, 0.0, 0.0, 0.0, 0.0, 0.4517, -0.005277, 0.4955, -0.005134, 0.4955, 0.8243, 0.4517, 0.8242, 0.0, 0.0, 0.0, 0.0, 0.0, 0.0, 0.0, 0.0, 0.0, 0.0, 0.0, 0.0, 0.0, 0.0, 0.0, 0.0, 0.0, 0.0, 0.0, 0.0, 0.0, 0.0, 0.0, 0.0, 0.0, 0.0, 0.0, 0.0, 0.0, 0.0, 0.0, 0.0, 0.0, 0.0, 0.0, 0.0, 0.0, 0.0, 0.0, 0.0, 0.0, 0.0, 0.0, 0.0, 0.0, 0.0, 0.0, 0.0, 0.0, 0.0, 0.0, 0.0, 0.0, 0.0, 0.0, 0.0, 0.0, 0.0, 0.0, 0.0, 0.0, 0.0, 0.0, 0.0, 0.0, 0.0, 0.0, 0.0, 0.0, 0.0, 0.0, 0.0, 0.0, 0.0, 0.0, 0.0, 0.0, 0.0, 0.0, 0.0, 0.0, 0.0, 0.0, 0.0, 0.0, 0.0, 0.0, 0.0, 0.0, 0.0, 0.0, 0.0, 0.0, 0.0, 0.0, 0.0, 0.0, 0.0, 0.0, 0.0, 0.0, 0.0, 0.0, 0.0, 0.0, 0.0, 0.0, 0.0, 0.0, 0.0, 0.0, 0.0, 0.0, 0.0, 0.0, 0.0, 0.0, 0.0, 0.0, 0.0, 0.0, 0.0, 0.0, 0.0, 0.0, 0.0, 0.0, 0.0, 0.0, 0.0, 0.0, 0.0, 0.0, 0.0, 0.0, 0.0, 0.0, 0.0, 0.0, 0.0, 0.0, 0.0, 0.0, 0.0, 0.0, 0.0, 0.0, 0.0, 0.0, 0.0, 0.0, 0.0, 0.0, 0.0, 0.0, 0.0, 0.0, 0.0, 0.0, 0.0, 0.0, 0.0, 0.0, 0.0, 0.0, 0.0, 0.0, 0.0, 0.0, 0.0, 0.0, 0.0, 0.0, 0.0, 0.0, 0.0, 0.0, 0.0, 0.0, 0.0, 0.0, 0.0, 0.0, 0.0, 0.0, 0.0, 0.0, 0.0, 0.0, 0.0, 0.0, 0.0, 0.0, 0.0, 0.0, 0.0, 0.0, 0.0, 0.0, 0.0, 0.0, 0.0, 0.0, 0.0, 0.0, 0.0, 0.0, 0.0, 0.0, 0.0, 0.0, 0.0, 0.0, 0.0, 0.0, 0.0, 0.0, 0.0, 0.0, 0.0, 0.0, 0.0, 0.0, 0.0, 0.0, 0.0, 0.0, 0.0, 0.0, 0.0, 0.0, 0.0, 0.0, 0.0, 0.0, 0.0, 0.0, 0.0, 0.0, 0.0, 0.0, 0.0, 0.0, 0.0, 0.0, 0.0, 0.0, 0.0, 0.0, 0.0, 0.0, 0.0, 0.0, 0.0, 0.0, 0.0, 0.0, 0.0, 0.0, 0.0, 0.0, 0.0, 0.0, 0.0, 0.0, 0.0, 0.0, 0.0, 0.0, 0.0, 0.0, 0.0, 0.0, 0.0, 0.0, 0.0, 0.0, 0.0, 0.0, 0.0, 0.0, 0.0, 0.0, 0.0, 0.0, 0.0, 0.0, 0.0, 0.0, 0.0, 0.0, 0.0, 0.0, 0.0, 0.0, 0.0, 0.0, 0.0, 0.0, 0.0, 0.0, 0.0, 0.0, 0.0, 0.0, 0.0, 0.0, 0.0, 0.0, 0.0, 0.0, 0.0, 0.0, 0.0, 0.0, 0.0, 0.0, 0.0, 0.0, 0.0, 0.0, 0.0, 0.0, 0.0, 0.0, 0.0, 0.0, 0.0, 0.0, 0.0, 0.0, 0.0, 0.0, 0.0, 0.0, 0.0, 0.0, 0.0, 0.0, 0.0, 0.0, 0.0, 0.0, 0.0, 0.0, 0.0, 0.0, 0.0, 0.0, 0.0, 0.0, 0.0, 0.0, 0.0, 0.0, 0.0, 0.0, 0.0, 0.0, 0.0, 0.0, 0.0, 0.0, 0.0, 0.0, 0.0, 0.0, 0.0, 0.0, 0.0, 0.0, 0.0, 0.0, 0.0, 0.0, 0.0, 0.0, 0.0, 0.0, 0.0, 0.0, 0.0, 0.0, 0.0, 0.0, 0.0, 0.0, 0.0, 0.0, 0.0, 0.0, 0.0, 0.0, 0.0, 0.0, 0.0, 0.0, 0.0, 0.0, 0.0, 0.0, 0.0, 0.0, 0.0, 0.0, 0.0, 0.0, 0.0, -4.686, 0.001186, -4.398, 0.001476, -4.398, 0.9963, -4.686, 0.996, 5.118, 0.003497, 5.406, 0.003667, 5.406, 0.9985, 5.118, 0.9984, -0.6514, 0.004241, -0.3632, 0.004417, -0.3632, 0.9993, -0.6514, 0.9991, 0.9056, 0.0003879, 0.9916, 0.0005032, 0.9916, 0.7307, 0.9056, 0.7305, 5.694, 0.003957, 5.982, 0.004246, 5.982, 0.9991, 5.694, 0.9988, -4.398, 0.001476, -4.11, 0.001646, -4.11, 0.5639, -4.337, 0.5638, -4.337, 0.91, -4.11, 0.9101, -4.11, 0.9965, -4.398, 0.9963, 3.965, 0.002723, 4.253, 0.00288, 4.253, 0.9977, 3.965, 0.9976, 0.0, 0.0, 0.0, 0.0, 0.0, 0.0, 0.0, 0.0, 0.6276, -0.005791, 0.6713, -0.005646, 0.6713, 0.8211, 0.6276, 0.821, -3.245, 0.002263, -2.957, 0.00242, -2.957, 0.9973, -3.245, 0.9971, 0.6149, 6.151e-05, 0.6939, 0.0001864, 0.6939, 0.7912, 0.6149, 0.791, 0.7585, -0.005374, 0.8022, -0.005228, 0.8022, 0.8216, 0.7585, 0.8214, 0.8022, -0.005228, 0.8458, -0.005097, 0.8458, 0.8217, 0.8022, 0.8216, 1.083, 0.0005694, 1.371, 0.0007264, 1.371, 0.9956, 1.083, 0.9954, 0.5393, -0.004992, 0.5831, -0.004862, 0.5831, 0.8246, 0.5393, 0.8245, 2.524, 0.001646, 2.812, 0.001803, 2.812, 0.9967, 2.524, 0.9965, -0.3632, 0.004417, -0.07491, 0.004574, -0.07491, 0.9994, -0.3632, 0.9993, 0.6161, 0.1048, 0.6631, 0.1049, 0.6631, 0.735, 0.6161, 0.7349, 0.9034, -0.006869, 1.001, -0.00674, 1.001, 0.8106, 0.9034, 0.8105, -1.804, 0.00334, -1.516, 0.003497, -1.516, 0.9984, -1.804, 0.9982, 4.83, 0.00334, 5.118, 0.003497, 5.118, 0.9984, 4.83, 0.9982, 0.7149, -0.005516, 0.7585, -0.005374, 0.7585, 0.8214, 0.7149, 0.8213, 0.7149, 0.7495, 0.7493, 0.7496, 0.7493, 0.4619, 0.7149, 0.4618, -4.975, 0.0009029, -4.686, 0.001186, -4.686, 0.996, -4.975, 0.9958, -5.551, 0.0005694, -5.263, 0.0007264, -5.263, 0.9956, -5.551, 0.9954, -4.11, 0.001646, -3.822, 0.001803, -3.822, 0.9967, -4.11, 0.9965, -4.11, 0.9101, -4.007, 0.9102, -4.007, 0.564, -4.11, 0.5639, 0.0, 0.0, 0.0, 0.0, 0.0, 0.0, 0.0, 0.0, 0.7729, 0.0003989, 0.8519, 0.0005521, 0.8519, 0.7915, 0.7729, 0.7914, 6.271, 0.004417, 6.559, 0.004574, 6.559, 0.9994, 6.271, 0.9993, 0.8197, 0.0001917, 0.9056, 0.0003879, 0.9056, 0.7305, 0.8197, 0.7303, 0.6713, -0.005646, 0.7149, -0.005516, 0.7149, 0.4618, 0.6993, 0.4617, 0.6993, 0.7495, 0.7149, 0.7495, 0.7149, 0.8213, 0.6713, 0.8211, 0.3641, -0.005559, 0.4079, -0.005408, 0.4079, 0.8241, 0.3641, 0.8239, 0.0, 0.0, 0.0, 0.0, 0.0, 0.0, 0.0, 0.0, 0.8059, -0.007019, 0.9034, -0.006869, 0.9034, 0.8105, 0.8059, 0.8104, 5.982, 0.004246, 6.271, 0.004417, 6.271, 0.9993, 5.982, 0.9991, 3.677, 0.002456, 3.965, 0.002723, 3.965, 0.9976, 3.677, 0.9973, -2.669, 0.002688, -2.381, 0.00288, -2.381, 0.9977, -2.669, 0.9975, 0.0, 0.0, 0.0, 0.0, 0.0, 0.0, 0.0, 0.0, 0.5831, -0.004862, 0.6269, -0.004716, 0.6269, 0.8248, 0.5831, 0.8246, 0.0, 0.0, 0.0, 0.0, 0.0, 0.0, 0.0, 0.0, 0.0, 0.0, 0.0, 0.0, 0.0, 0.0, 0.0, 0.0, 0.0, 0.0, 0.0, 0.0, 0.0, 0.0, 0.0, 0.0, 0.0, 0.0, 0.0, 0.0, 0.0, 0.0, 0.0, 0.0, 4.253, 0.00288, 4.541, 0.003166, 4.541, 0.998, 4.253, 0.9977, 0.9339, -0.005791, 0.9801, -0.00564, 0.9801, 0.8703, 0.9339, 0.8701, 0.1161, 0.6106, 0.1518, 0.6107, 0.1495, 0.994, 0.1089, 0.994, -3.822, 0.001803, -3.533, 0.001978, -3.533, 0.9968, -3.822, 0.9967, 0.0, 0.0, 0.0, 0.0, 0.0, 0.0, 0.0, 0.0, 0.0, 0.0, 0.0, 0.0, 0.0, 0.0, 0.0, 0.0, 0.0, 0.0, 0.0, 0.0, 0.0, 0.0, 0.0, 0.0, 0.0, 0.0, 0.0, 0.0, 0.0, 0.0, 0.0, 0.0, 0.0, 0.0, 0.0, 0.0, 0.0, 0.0, 0.0, 0.0, 0.0, 0.0, 0.0, 0.0, 0.0, 0.0, 0.0, 0.0, 0.0, 0.0, 0.0, 0.0, 0.0, 0.0, 0.0, 0.0, 0.0, 0.0, 0.0, 0.0, 0.0, 0.0, 0.0, 0.0, 0.09245, 0.6106, 0.1161, 0.6106, 0.1089, 0.994, 0.0887, 0.994, 0.1875, 0.6107, 0.2112, 0.6108, 0.2102, 0.994, 0.19, 0.994, 0.0, 0.0, 0.0, 0.0, 0.0, 0.0, 0.0, 0.0, 0.5908, 0.6713, 0.6858, 0.6713, 0.6858, 1.0, 0.5908, 1.0, 0.0, 0.0, 0.0, 0.0, 0.0, 0.0, 0.0, 0.0, 0.0, 0.0, 0.0, 0.0, 0.0, 0.0, 0.0, 0.0, 0.0, 0.0, 0.0, 0.0, 0.0, 0.0, 0.0, 0.0, 0.0, 0.0, 0.0, 0.0, 0.0, 0.0, 0.0, 0.0, 0.0, 0.0, 0.0, 0.0, 0.0, 0.0, 0.0, 0.0, 0.0, 0.0, 0.0, 0.0, 0.0, 0.0, 0.0, 0.0, 0.0, 0.0, 0.0, 0.0, 0.0, 0.0, 0.0, 0.0, 0.0, 0.0, 0.0, 0.0, 0.0, 0.0, 0.0, 0.0, 0.0, 0.0, 0.0, 0.0, 0.0, 0.0, 0.0, 0.0, 0.3098, 0.6244, 0.3618, 0.6244, 0.3619, 0.9999, 0.3177, 0.9999, 0.0, 0.0, 0.0, 0.0, 0.0, 0.0, 0.0, 0.0, 0.0, 0.0, 0.0, 0.0, 0.0, 0.0, 0.0, 0.0, 0.0, 0.0, 0.0, 0.0, 0.0, 0.0, 0.0, 0.0, 0.6631, 0.1049, 0.7101, 0.105, 0.7101, 0.7352, 0.6631, 0.735, 2.812, 0.001803, 3.1, 0.001986, 3.1, 0.9968, 2.812, 0.9967, 0.0, 0.0, 0.0, 0.0, 0.0, 0.0, 0.0, 0.0, -2.381, 0.00288, -2.092, 0.003158, -2.092, 0.998, -2.381, 0.9977, 0.0, 0.0, 0.0, 0.0, 0.0, 0.0, 0.0, 0.0, 0.0, 0.0, 0.0, 0.0, 0.0, 0.0, 0.0, 0.0, 0.0, 0.0, 0.0, 0.0, 0.0, 0.0, 0.0, 0.0, 0.0, 0.0, 0.0, 0.0, 0.0, 0.0, 0.0, 0.0, 0.0, 0.0, 0.0, 0.0, 0.0, 0.0, 0.0, 0.0, 0.0, 0.0, 0.0, 0.0, 0.0, 0.0, 0.0, 0.0, 0.0, 0.0, 0.0, 0.0, 0.0, 0.0, 0.0, 0.0, 0.0, 0.0, 0.0, 0.0, 0.0, 0.0, 0.0, 0.0, 0.0, 0.0, 0.0, 0.0, 0.0, 0.0, 0.0, 0.0, 0.0, 0.0, 0.0, 0.0, 0.0, 0.0, 0.0, 0.0, 0.0, 0.0, 0.0, 0.0, 0.0, 0.0, 0.0, 0.0, 0.0, 0.0, 0.0, 0.0, 0.0, 0.0, 0.0, 0.0, 0.0, 0.0, 0.0, 0.0, 0.0, 0.0, 0.0, 0.0, 0.0, 0.0, 0.0, 0.0, 0.0, 0.0, 0.0, 0.0, 0.0, 0.0, 0.0, 0.0, 0.0, 0.0, 0.0, 0.0, 0.0, 0.0, 0.0, 0.0, 0.0, 0.0, 0.0, 0.0, 0.0, 0.0, 0.0, 0.0, 0.0, 0.0, 0.0, 0.0, 0.0, 0.0, 0.0, 0.0, 0.0, 0.0, 0.0, 0.0, 0.0, 0.0, 0.0, 0.0, 0.0, 0.0, 0.0, 0.0, 0.0, 0.0, 0.0, 0.0, 0.0, 0.0, 0.0, 0.0, 0.0, 0.0, 0.0, 0.0, 0.0, 0.0, 0.0, 0.0, 0.0, 0.0, 0.0, 0.0, 0.0, 0.0, 0.0, 0.0, 0.0, 0.0, 0.0, 0.0, 0.0, 0.0, 0.0, 0.0, 0.0, 0.0, 0.0, 0.0, 0.0, 0.0, 0.0, 0.0, 0.4754, 0.1048, 0.5221, 0.1049, 0.5211, 0.7308, 0.4745, 0.7307, 0.0, 0.0, 0.0, 0.0, 0.0, 0.0, 0.0, 0.0, 0.0, 0.0, 0.0, 0.0, 0.0, 0.0, 0.0, 0.0, 0.0, 0.0, 0.0, 0.0, 0.0, 0.0, 0.0, 0.0, 0.5687, 0.105, 0.6154, 0.1051, 0.6145, 0.731, 0.5678, 0.7309, 0.0, 0.0, 0.0, 0.0, 0.0, 0.0, 0.0, 0.0, 0.68, 0.002974, 0.8758, 0.003117, 0.8719, 0.8182, 0.6762, 0.818, 0.0, 0.0, 0.0, 0.0, 0.0, 0.0, 0.0, 0.0, 0.1186, -0.006873, 0.2162, -0.006739, 0.2143, 0.8111, 0.1167, 0.8109, 0.0, 0.0, 0.0, 0.0, 0.0, 0.0, 0.0, 0.0, 0.0, 0.0, 0.0, 0.0, 0.0, 0.0, 0.0, 0.0, 0.0, 0.0, 0.0, 0.0, 0.0, 0.0, 0.0, 0.0, 0.5121, 0.005911, 0.9621, 0.003073, 0.9563, 0.5382, 0.4984, 0.5498, 0.0, 0.0, 0.0, 0.0, 0.0, 0.0, 0.0, 0.0, 0.0, 0.0, 0.0, 0.0, 0.0, 0.0, 0.0, 0.0, 0.0, 0.0, 0.0, 0.0, 0.0, 0.0, 0.0, 0.0, 0.0, 0.0, 0.0, 0.0, 0.0, 0.0, 0.0, 0.0, -0.07491, 0.004574, 0.2133, 0.004756, 0.2133, 0.9996, -0.07491, 0.9994, 0.0, 0.0, 0.0, 0.0, 0.0, 0.0, 0.0, 0.0, 0.0, 0.0, 0.0, 0.0, 0.0, 0.0, 0.0, 0.0, 0.0, 0.0, 0.0, 0.0, 0.0, 0.0, 0.0, 0.0, 0.0, 0.0, 0.0, 0.0, 0.0, 0.0, 0.0, 0.0, 0.8458, -0.005097, 0.8895, -0.004946, 0.8895, 0.8218, 0.8458, 0.8217, -6.127, 0.0001094, -5.839, 0.0003877, -5.839, 0.9952, -6.127, 0.995, 0.0, 0.0, 0.0, 0.0, 0.0, 0.0, 0.0, 0.0, 0.0, 0.0, 0.0, 0.0, 0.0, 0.0, 0.0, 0.0, 0.0, 0.0, 0.0, 0.0, 0.0, 0.0, 0.0, 0.0, 0.0, 0.0, 0.0, 0.0, 0.0, 0.0, 0.0, 0.0, 0.0, 0.0, 0.0, 0.0, 0.0, 0.0, 0.0, 0.0, 0.0, 0.0, 0.0, 0.0, 0.0, 0.0, 0.0, 0.0, 0.0, 0.0, 0.0, 0.0, 0.0, 0.0, 0.0, 0.0, 0.0, 0.0, 0.0, 0.0, 0.0, 0.0, 0.0, 0.0, 0.0, 0.0, 0.0, 0.0, 0.0, 0.0, 0.0, 0.0, 0.6566, 0.6734, 0.7378, 0.6737, 0.6902, 1.007, 0.609, 1.007, 0.0, 0.0, 0.0, 0.0, 0.0, 0.0, 0.0, 0.0, 0.0, 0.0, 0.0, 0.0, 0.0, 0.0, 0.0, 0.0, 0.0, 0.0, 0.0, 0.0, 0.0, 0.0, 0.0, 0.0, 0.0, 0.0, 0.0, 0.0, 0.0, 0.0, 0.0, 0.0, 0.0, 0.0, 0.0, 0.0, 0.0, 0.0, 0.0, 0.0, 0.3069, 0.1048, 0.3487, 0.1049, 0.3487, 0.6643, 0.3069, 0.6642, 0.3904, 0.1049, 0.4321, 0.105, 0.4321, 0.6645, 0.3904, 0.6644, 0.2162, -0.006739, 0.3137, -0.006585, 0.3118, 0.8112, 0.2143, 0.8111, 0.0, 0.0, 0.0, 0.0, 0.0, 0.0, 0.0, 0.0, 0.1239, 0.6025, 0.1912, 0.6026, 0.1878, 0.9999, 0.1082, 0.9999, 0.0, 0.0, 0.0, 0.0, 0.0, 0.0, 0.0, 0.0, 0.3204, -0.005791, 0.3641, -0.005559, 0.3641, 0.8239, 0.3204, 0.8237, 0.0, 0.0, 0.0, 0.0, 0.0, 0.0, 0.0, 0.0, 0.0, 0.0, 0.0, 0.0, 0.0, 0.0, 0.0, 0.0, 0.0, 0.0, 0.0, 0.0, 0.0, 0.0, 0.0, 0.0, 0.5063, 0.0001094, 0.7945, 0.0003881, 0.7945, 0.9952, 0.5063, 0.995, 0.0, 0.0, 0.0, 0.0, 0.0, 0.0, 0.0, 0.0, 0.0, 0.0, 0.0, 0.0, 0.0, 0.0, 0.0, 0.0, 0.0, 0.0, 0.0, 0.0, 0.0, 0.0, 0.0, 0.0, 0.0, 0.0, 0.0, 0.0, 0.0, 0.0, 0.0, 0.0, 0.1148, 0.6851, 0.3042, 0.6651, 0.3063, 0.9022, 0.1226, 0.9211, 0.0, 0.0, 0.0, 0.0, 0.0, 0.0, 0.0, 0.0, 0.0, 0.0, 0.0, 0.0, 0.0, 0.0, 0.0, 0.0, 0.0, 0.0, 0.0, 0.0, 0.0, 0.0, 0.0, 0.0, 0.0, 0.0, 0.0, 0.0, 0.0, 0.0, 0.0, 0.0, 0.0, 0.0, 0.0, 0.0, 0.0, 0.0, 0.0, 0.0, 0.0, 0.0, 0.0, 0.0, 0.0, 0.0, 0.0, 0.0, 0.0, 0.0, 0.0, 0.0, 0.0, 0.0, 0.0, 0.0, 0.0, 0.0, 0.0, 0.0, 0.0, 0.0, 0.0, 0.0, 0.0, 0.0, 0.0, 0.0, 0.0, 0.0, 0.0, 0.0, 0.0, 0.0, 0.0, 0.0, 0.0, 0.0, 0.0, 0.0, 6.559, 0.004574, 6.847, 0.004755, 6.847, 0.9996, 6.559, 0.9994, 0.0, 0.0, 0.0, 0.0, 0.0, 0.0, 0.0, 0.0, 0.0, 0.0, 0.0, 0.0, 0.0, 0.0, 0.0, 0.0, 0.0, 0.0, 0.0, 0.0, 0.0, 0.0, 0.0, 0.0, 0.0, 0.0, 0.0, 0.0, 0.0, 0.0, 0.0, 0.0, -2.957, 0.00242, -2.669, 0.002688, -2.669, 0.9975, -2.957, 0.9973, 3.388, 0.002263, 3.677, 0.002456, 3.677, 0.9973, 3.388, 0.9971, 0.7337, 5.037e-05, 0.8197, 0.0001917, 0.8197, 0.7303, 0.7337, 0.7302, 0.6939, 0.0001864, 0.7729, 0.0003989, 0.7729, 0.7914, 0.6939, 0.7912, 0.0, 0.0, 0.0, 0.0, 0.0, 0.0, 0.0, 0.0, 0.0, 0.0, 0.0, 0.0, 0.0, 0.0, 0.0, 0.0, 0.0, 0.0, 0.0, 0.0, 0.0, 0.0, 0.0, 0.0, 0.0, 0.0, 0.0, 0.0, 0.0, 0.0, 0.0, 0.0, 0.0, 0.0, 0.0, 0.0, 0.0, 0.0, 0.0, 0.0, 0.0, 0.0, 0.0, 0.0, 0.0, 0.0, 0.0, 0.0, 0.0, 0.0, 0.0, 0.0, 0.0, 0.0, 0.0, 0.0, 0.0, 0.0, 0.0, 0.0, 0.0, 0.0, 0.0, 0.0, 0.0, 0.0, 0.0, 0.0, 0.0, 0.0, 0.0, 0.0, 0.0, 0.0, 0.0, 0.0, 0.0, 0.0, 0.0, 0.0, 0.0, 0.0, 0.0, 0.0, 0.0, 0.0, 0.0, 0.0, 0.0, 0.0, 0.0, 0.0, 0.0, 0.0, 0.0, 0.0, 0.0, 0.0, 0.0, 0.0, 0.0, 0.0, 0.0, 0.0, 0.0, 0.0, 0.0, 0.0, 0.0, 0.0, 0.0, 0.0, 0.0, 0.0, 0.0, 0.0, 0.0, 0.0, 0.0, 0.0, 0.0, 0.0, 0.0, 0.0, 0.0, 0.0, 0.0, 0.0, 0.0, 0.0, 0.0, 0.0, 0.0, 0.0, 0.0, 0.0, 0.0, 0.0, 0.0, 0.0, 0.0, 0.0, 0.0, 0.0, 0.0, 0.0, 0.0, 0.0, 0.0, 0.0, 0.0, 0.0, 0.0, 0.0, 0.0, 0.0, 0.0, 0.0, 0.0, 0.0, 0.0, 0.0, 0.0, 0.0, 0.0, 0.0, 0.0, 0.0, 0.0, 0.0, 0.0, 0.0, 0.0, 0.0, 0.0, 0.0, 0.0, 0.0, 0.0, 0.0, 0.0, 0.0, 0.0, 0.0, 0.0, 0.0, 0.0, 0.0, 0.0, 0.0, 0.0, 0.0, 0.0, 0.0, 0.0, 0.0, 0.0, 0.0, 0.0, 0.0, 0.0, 0.0, 0.0, 0.0, 0.0, 0.0, 0.0, 0.0, 0.0, 0.0, 0.0, 0.0, 0.0, 0.0, 0.0, 0.0, 0.0, 0.0, 0.0, 0.0, 0.0, 0.0, 0.0, 0.0, 0.0, 0.0, 0.0, 0.0, 0.0, 0.0, 0.0, 0.0, 0.0, 0.0, 0.0, 0.0, 0.0, 0.0, 0.0, 0.0, 0.0, 0.0, 0.0, 0.0, 0.0, 0.0, 0.0, 0.0, 0.0, 0.0, 0.0, 0.0, 0.0, 0.0, 0.0, 0.0, 0.0, 0.0, 0.0, 0.0, 0.0, 0.0, 0.0, 0.0, 0.0, 0.0, 0.0, 0.0, 0.0, 0.0, 0.0, 0.0, 0.0, 0.0, 0.0, 0.0, 0.0, 0.0, 0.0, 0.0, 0.0, 0.0, 0.0, 0.0, 0.0, 0.0, 0.0, 0.0, 0.0, 0.0, 0.0, 0.0, 0.0, 0.0, 0.0, 0.0, 0.0, 0.0, 0.0, 0.0, 0.0, 0.0, 0.0, 0.0, 0.0, 0.0, 0.0, 0.0, 0.0, 0.0, 0.0, 0.0, 0.0, 0.0, 0.0, 0.0, 0.0, 0.0, 0.0, 0.0, 0.0, 0.0, 0.0, 0.0, 0.0, 0.0, 0.0, 0.0, 0.0, 0.0, 0.0, 0.0, 0.0, 0.0, 0.0, 0.0, 0.0, 0.0, 0.0, 0.0, 0.0, 0.0, 0.0, 0.0, 0.3487, 0.1049, 0.3904, 0.1049, 0.3904, 0.6644, 0.3487, 0.6643, 0.1954, 0.6029, 0.2865, 0.6029, 0.288, 0.9506, 0.1893, 0.9506, 0.0, 0.0, 0.0, 0.0, 0.0, 0.0, 0.0, 0.0, 0.23, 0.6245, 0.3098, 0.6244, 0.3177, 0.9999, 0.2291, 0.9998, 0.3778, 0.6887, 0.5401, 0.6726, 0.5401, 1.003, 0.3778, 1.003, 0.2865, 0.6029, 0.3776, 0.6028, 0.3866, 0.9507, 0.288, 0.9506, 0.0, 0.0, 0.0, 0.0, 0.0, 0.0, 0.0, 0.0, 0.0, 0.0, 0.0, 0.0, 0.0, 0.0, 0.0, 0.0, 0.2443, 0.6109, 0.2801, 0.6109, 0.2844, 0.9939, 0.2439, 0.994, 0.3776, 0.6028, 0.4358, 0.6028, 0.4358, 0.9507, 0.3866, 0.9507, 0.0, 0.0, 0.0, 0.0, 0.0, 0.0, 0.0, 0.0, 0.0, 0.0, 0.0, 0.0, 0.0, 0.0, 0.0, 0.0, 0.1518, 0.6107, 0.1875, 0.6107, 0.19, 0.994, 0.1495, 0.994, 0.1564, 0.6245, 0.23, 0.6245, 0.2291, 0.9998, 0.1555, 0.9998, 0.05927, 0.6105, 0.09245, 0.6106, 0.0887, 0.994, 0.0549, 0.9939, 0.0, 0.0, 0.0, 0.0, 0.0, 0.0, 0.0, 0.0, 0.1043, 0.6029, 0.1954, 0.6029, 0.1893, 0.9506, 0.09063, 0.9505, 0.8052, 0.3521, 0.855, 0.3522, 0.855, 0.3522, 0.8052, 0.3521, 0.2337, 0.4991, 0.3694, 0.4992, 0.3762, 0.8491, 0.2074, 0.8491, 0.0, 0.0, 0.0, 0.0, 0.0, 0.0, 0.0, 0.0, 0.0, 0.0, 0.0, 0.0, 0.0, 0.0, 0.6326, 0.0003509, 0.7327, 0.0005072, 0.7307, 0.8502, 0.6307, 0.8501, 0.0, 0.0, 0.0, 0.0, 0.0, 0.0, 0.0, 0.0, 0.2112, 0.6108, 0.2443, 0.6109, 0.2439, 0.994, 0.2102, 0.994, 0.5326, 0.0002111, 0.6326, 0.0003509, 0.6307, 0.8501, 0.5306, 0.85, 0.07667, 0.6245, 0.1564, 0.6245, 0.1555, 0.9998, 0.06687, 0.9997, 0.0, 0.0, 0.0, 0.0, 0.0, 0.0, 0.0, 0.0, 0.0, 0.0, 0.0, 0.0, 0.0, 0.0, 0.0, 0.0, 0.0, 0.0, 0.0, 0.0, 0.0, 0.0, 0.0, 0.0, 0.0, 0.0, 0.0, 0.0, 0.0, 0.0, 0.0, 0.0, 0.2801, 0.6109, 0.3138, 0.6109, 0.3196, 0.9939, 0.2844, 0.9939, 0.0, 0.0, 0.0, 0.0, 0.0, 0.0, 0.0, 0.0, 0.0, 0.0, 0.0, 0.0, 0.0, 0.0, 0.0, 0.0, 0.0, 0.0, 0.0, 0.0, 0.0, 0.0, 0.0, 0.0, 0.1912, 0.6026, 0.2542, 0.6026, 0.2542, 0.9999, 0.1878, 0.9999, 0.1965, 0.0001651, 0.2566, 0.0002136, 0.2542, 0.6026, 0.1912, 0.6026, 0.0, 0.0, 0.0, 0.0, 0.0, 0.0, 0.0, 0.0, 0.2798, -0.005625, 0.3123, -0.005592, 0.3138, 0.6109, 0.2801, 0.6109, 0.0, 0.0, 0.0, 0.0, 0.0, 0.0, 0.0, 0.0, 0.0, 0.0, 0.0, 0.0, 0.0, 0.0, 0.0, 0.0, 0.06749, 7.424e-05, 0.1409, 9.099e-05, 0.1564, 0.6245, 0.07667, 0.6245, 0.2148, -0.005671, 0.2473, -0.005643, 0.2443, 0.6109, 0.2112, 0.6108, 0.2573, 0.003038, 0.3762, 0.003067, 0.3694, 0.4992, 0.2337, 0.4991, 0.09536, 4.268e-05, 0.1807, 5.758e-05, 0.1954, 0.6029, 0.1043, 0.6029, 0.0524, -0.005791, 0.08494, -0.005786, 0.09245, 0.6106, 0.05927, 0.6105, 0.1409, 9.099e-05, 0.2144, 0.0001229, 0.23, 0.6245, 0.1564, 0.6245, 0.1498, -0.00574, 0.1824, -0.005733, 0.1875, 0.6107, 0.1518, 0.6107, 0.3511, 9.835e-05, 0.4362, 0.0001677, 0.4358, 0.6028, 0.3776, 0.6028, 0.2473, -0.005643, 0.2798, -0.005625, 0.2801, 0.6109, 0.2443, 0.6109, 0.2659, 7.614e-05, 0.3511, 9.835e-05, 0.3776, 0.6028, 0.2865, 0.6029, 0.2144, 0.0001229, 0.2878, 0.0001445, 0.3098, 0.6244, 0.23, 0.6245, 0.1807, 5.758e-05, 0.2659, 7.614e-05, 0.2865, 0.6029, 0.1954, 0.6029, 0.1364, 0.0001338, 0.1965, 0.0001651, 0.1912, 0.6026, 0.1239, 0.6025, 0.2878, 0.0001445, 0.3611, 0.0002162, 0.3618, 0.6244, 0.3098, 0.6244, 0.1824, -0.005733, 0.2148, -0.005671, 0.2112, 0.6108, 0.1875, 0.6107, 0.08494, -0.005786, 0.1174, -0.005741, 0.1161, 0.6106, 0.09245, 0.6106, 0.1174, -0.005741, 0.1498, -0.00574, 0.1518, 0.6107, 0.1161, 0.6106, 0.07624, 6.151e-05, 0.1364, 0.0001338, 0.1239, 0.6025, 0.07803, 0.6024, 0.1382, 0.002974, 0.2573, 0.003038, 0.2337, 0.4991, 0.1379, 0.499, -0.00603, 5.037e-05, 0.06749, 7.424e-05, 0.07667, 0.6245, 0.00153, 0.6245, 0.0, 0.0, 0.0, 0.0, 0.0, 0.0, 0.0, 0.0, 0.0, 0.0, 0.0, 0.0, 0.0, 0.0, 0.0, 0.0, 0.2542, 0.9999, 0.2542, 0.6026, 0.3349, 0.6026, 0.3349, 0.9999, 0.05927, 0.6105, 0.0549, 0.9939, 0.01377, 0.9939, 0.01815, 0.6105, 0.0, 0.0, 0.0, 0.0, 0.0, 0.0, 0.0, 0.0, 0.0, 0.0, 0.0, 0.0, 0.0, 0.0, 0.0, 0.0, 0.4358, 0.9507, 0.4358, 0.6028, 0.5113, 0.6028, 0.5113, 0.9507, 0.07803, 0.6024, 0.06856, 0.9999, 0.007668, 0.9998, 0.01714, 0.6024, 0.0, 0.0, 0.0, 0.0, 0.0, 0.0, 0.0, 0.0, 0.0, 0.0, 0.0, 0.0, 0.0, 0.0, 0.0, 0.0, 0.0, 0.0, 0.0, 0.0, 0.0, 0.0, 0.0, 0.0, 0.3619, 0.9999, 0.3618, 0.6244, 0.4294, 0.6244, 0.4296, 0.9999, 0.0, 0.0, 0.0, 0.0, 0.0, 0.0, 0.0, 0.0, 0.0, 0.0, 0.0, 0.0, 0.0, 0.0, 0.0, 0.0, 0.0, 0.0, 0.0, 0.0, 0.0, 0.0, 0.0, 0.0, 0.3778, 0.003038, 0.5386, 0.002974, 0.5401, 0.6726, 0.3778, 0.6887, 0.1087, 0.1077, 0.3063, 0.1054, 0.3042, 0.6651, 0.1148, 0.6851, 0.0, 0.0, 0.0, 0.0, 0.0, 0.0, 0.0, 0.0, 0.0, 0.0, 0.0, 0.0, 0.0, 0.0, 0.0, 0.0, 0.1148, 0.6851, 0.1226, 0.9211, 0.06568, 0.9193, 0.06565, 0.6833, 0.5401, 1.003, 0.5401, 0.6726, 0.6746, 0.6726, 0.6746, 1.003, 0.0, 0.0, 0.0, 0.0, 0.0, 0.0, 0.5555, 4.268e-05, 0.5908, 0.6713, 0.5908, 0.6713, 0.5555, 4.268e-05, 0.7236, -0.007019, 0.8047, -0.006771, 0.7378, 0.6737, 0.6566, 0.6734, 0.0, 0.0, 0.0, 0.0, 0.0, 0.0, 0.0, 0.0, 0.5555, 4.268e-05, 0.6505, 4.283e-05, 0.6858, 0.6713, 0.5908, 0.6713, 0.0, 0.0, 0.0, 0.0, 0.0, 0.0, 0.0, 0.0, 0.5908, 0.6713, 0.5908, 1.0, 0.5124, 1.0, 0.5124, 0.6713, 0.6902, 1.007, 0.7378, 0.6737, 0.8048, 0.6739, 0.7572, 1.007, 0.0, 0.0, 0.0, 0.0, 0.0, 0.0, 0.0, 0.0, 0.0, 0.0, 0.0, 0.0, 0.0, 0.0, 0.0, 0.0, 0.0, 0.0, 0.0, 0.0, 0.0, 0.0, 0.0, 0.0, 0.0, 0.0, 0.0, 0.0, 0.0, 0.0, 0.0, 0.0, 0.6993, 0.4617, 0.7149, 0.4618, 0.7149, 0.4618, 0.6993, 0.4617, 0.0, 0.0, 0.0, 0.0, 0.0, 0.0, 0.0, 0.0, 0.0, 0.0, 0.0, 0.0, 0.0, 0.0, 0.0, 0.0, 0.0, 0.0, 0.0, 0.0, 0.0, 0.0, 0.0, 0.0, 0.0, 0.0, 0.0, 0.0, 0.0, 0.0, 0.0, 0.0, 0.0, 0.0, 0.0, 0.0, 0.0, 0.0, 0.0, 0.0, 0.0, 0.0, 0.0, 0.0, 0.0, 0.0, 0.0, 0.0, 0.0, 0.0, 0.0, 0.0, 0.0, 0.0, 0.0, 0.0, 0.0, 0.0, 0.0, 0.0, 0.7378, 0.6737, 0.8047, -0.006771, 0.8047, -0.006771, 0.7378, 0.6737, 0.0, 0.0, 0.0, 0.0, 0.0, 0.0, 0.0, 0.0, 0.0, 0.0, 0.0, 0.0, 0.0, 0.0, 0.0, 0.0, 0.0, 0.0, 0.0, 0.0, 0.0, 0.0, 0.0, 0.0, 0.0, 0.0, 0.0, 0.0, 0.0, 0.0, 0.0, 0.0, 0.0, 0.0, 0.0, 0.0, 0.7149, 0.4618, 0.7493, 0.4619, 0.7493, 0.4619, 0.7149, 0.4618, -4.337, 0.5638, -4.11, 0.5639, -4.11, 0.5639, -4.337, 0.5638, -4.337, 0.5638, -4.11, 0.5639, -4.11, 0.5639, -4.337, 0.5638, -4.11, 0.5639, -4.007, 0.564, -4.007, 0.564, -4.11, 0.5639, 0.0, 0.0, 0.0, 0.0, 0.0, 0.0, 0.0, 0.0, 0.0, 0.0, 0.0, 0.0, 0.0, 0.0, 0.0, 0.0, -4.11, 0.5639, -4.007, 0.564, -4.007, 0.564, -4.11, 0.5639, -4.337, 0.5638, -4.11, 0.5639, -4.11, 0.5639, -4.337, 0.5638, 0.0, 0.0, 0.0, 0.0, 0.0, 0.0, 0.0, 0.0, 0.0, 0.0, 0.0, 0.0, 0.0, 0.0, 0.0, 0.0, 0.0, 0.0, 0.0, 0.0, 0.0, 0.0, 0.0, 0.0, -4.11, 0.5639, -4.007, 0.564, -4.007, 0.564, -4.11, 0.5639, 0.0, 0.0, 0.0, 0.0, 0.0, 0.0, 0.0, 0.0, 0.0, 0.0, 0.0, 0.0, 0.0, 0.0, 0.0, 0.0, 0.0, 0.0, 0.0, 0.0, 0.0, 0.0, 0.0, 0.0, 0.0, 0.0, 0.0, 0.0, 0.0, 0.0, 0.0, 0.0, 0.0, 0.0, 0.0, 0.0, 0.0, 0.0, 0.0, 0.0, 0.0, 0.0, 0.0, 0.0, 0.0, 0.0, 0.0, 0.0, 0.0, 0.0, 0.0, 0.0, 0.0, 0.0, 0.0, 0.0, 0.0, 0.0, 0.0, 0.0, 0.0, 0.0, 0.0, 0.0, 0.0, 0.0, 0.0, 0.0, 0.0, 0.0, 0.0, 0.0, 0.0, 0.0, 0.0, 0.0, 0.0, 0.0, 0.0, 0.0, 0.0, 0.0, 0.0, 0.0, 0.0, 0.0, 0.0, 0.0, 0.0, 0.0, 0.0, 0.0, 0.0, 0.0, 0.0, 0.0, 0.0, 0.0, 0.0, 0.0, 0.0, 0.0, 0.0, 0.0, 0.0, 0.0, 0.0, 0.0, 0.0, 0.0, 0.0, 0.0, 0.0, 0.0, 0.0, 0.0, 0.0, 0.0, 0.0, 0.0, 0.0, 0.0, 0.0, 0.0, 0.0, 0.0, 0.0, 0.0, 0.0, 0.0, 0.0, 0.0, 0.0, 0.0, 0.0, 0.0, 0.0, 0.0, 0.0, 0.0, 0.0, 0.0, 0.0, 0.0, 0.0, 0.0, 0.0, 0.0, 0.0, 0.0, 0.0, 0.0, 0.0, 0.0, 0.0, 0.0, 0.0, 0.0, 0.0, 0.0])
me_cube.materials.append(mat_material)
me_cube.use_remesh_preserve_volume = False
me_cube.use_remesh_preserve_attributes = False
me_cube.use_mirror_vertex_groups = False
me_cube.update()

# ---- objects
ob_cube = bpy.data.objects.new('Cube', me_cube)

# ---- transforms, parenting, visibility, modifiers, constraints
ob_cube.location = (0.0, 0.0, 0.0)
ob_cube.scale = (14.52, 8.069, 0.1933)
ob_cube.lock_rotations_4d = False
ob_cube.empty_display_type = 'ARROWS'
ob_cube.lineart.crease_threshold = 0.0

# ---- collection membership
col_collection_1.objects.link(ob_cube)

# ---- scene / render settings (as saved in the file)
scene.frame_start = 1; scene.frame_end = 250; scene.frame_set(1)
scene.render.engine = 'BLENDER_EEVEE_NEXT'
scene.render.resolution_percentage = 50
scene.render.dither_intensity = 0.0
scene.cycles.use_denoising = False
scene.cycles.samples = 128
scene.cycles.sampling_pattern = 'TABULATED_SOBOL'
scene.cycles.use_adaptive_sampling = False
scene.cycles.use_light_tree = False
scene.cycles.blur_glossy = 0.0
scene.cycles.sample_clamp_indirect = 0.0
scene.view_settings.view_transform = 'Standard'
bpy.context.view_layer.update()

# ---- added for rendering (the .blend has no active camera and no usable light): camera, sun
cam_auto = bpy.data.cameras.new('AutoCamera')
cam_auto.lens = 50.0
cam_auto.sensor_width = 36.0
cam_auto.clip_end = 1000.0
ob_auto_camera = bpy.data.objects.new('AutoCamera', cam_auto)
scene.collection.objects.link(ob_auto_camera)
ob_auto_camera.location = (31.2612, -37.5163, 27.8945)
ob_auto_camera.rotation_euler = (1.09748, -7.21219e-08, 0.694738)
scene.camera = ob_auto_camera
light_auto_sun = bpy.data.lights.new('AutoSun', 'SUN')
light_auto_sun.energy = 3.0
light_auto_sun.angle = 0.0523599
ob_auto_sun = bpy.data.objects.new('AutoSun', light_auto_sun)
scene.collection.objects.link(ob_auto_sun)
ob_auto_sun.rotation_euler = (0.872665, 0.174533, 0.523599)
bpy.context.view_layer.update()
